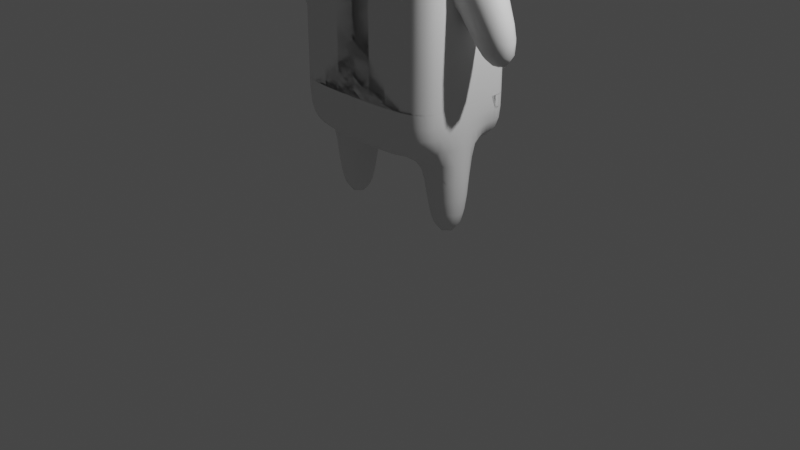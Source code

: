 # Source: Alreth.blend  (saved by Blender 3.6.13; exported with 4.5.12 LTS)
import bpy
from mathutils import Matrix  # noqa: F401  (used for matrix-valued properties, if any)

bpy.ops.wm.read_factory_settings(use_empty=True)
scene = bpy.context.scene
scene.name = 'Scene'

# ---- collections
col_collection = bpy.data.collections.new('Collection'); scene.collection.children.link(col_collection)

# ---- materials (node trees are filled in below, after node groups)
mat_material = bpy.data.materials.new('Material')
mat_material.alpha_threshold = 0.0
mat_material.use_transparent_shadow = False
mat_material.roughness = 0.5
mat_material.line_color = (0.0, 0.0, 0.0, 1.0)
mat_eyes = bpy.data.materials.new('Eyes')
mat_eyes.use_transparent_shadow = False

# ---- node groups
ng_auto_smooth = bpy.data.node_groups.new('Auto Smooth', 'GeometryNodeTree')
_s = ng_auto_smooth.interface.new_socket(name='Geometry', in_out='OUTPUT', socket_type='NodeSocketGeometry')
_s = ng_auto_smooth.interface.new_socket(name='Geometry', in_out='INPUT', socket_type='NodeSocketGeometry')
_s = ng_auto_smooth.interface.new_socket(name='Angle', in_out='INPUT', socket_type='NodeSocketFloat')
_s.subtype = 'ANGLE'
_s.min_value = 0.0
_s.max_value = 3.142
ng_auto_smooth.is_modifier = True
_N = ng_auto_smooth.nodes; _L = ng_auto_smooth.links
n0 = _N.new('NodeGroupOutput'); n0.name = 'Group Output'; n0.location = (480, -100)
n1 = _N.new('NodeGroupInput'); n1.name = 'Group Input'; n1.location = (-420, -300)
n2 = _N.new('NodeGroupInput'); n2.name = 'Group Input.001'; n2.location = (-60, -100)
n3 = _N.new('GeometryNodeSetShadeSmooth'); n3.name = 'Set Shade Smooth'; n3.location = (120, -100)
n3.domain = 'EDGE'
n4 = _N.new('GeometryNodeSetShadeSmooth'); n4.name = 'Set Shade Smooth.001'; n4.location = (300, -100)
n5 = _N.new('GeometryNodeInputMeshEdgeAngle'); n5.name = 'Edge Angle'; n5.location = (-420, -220)
n6 = _N.new('GeometryNodeInputEdgeSmooth'); n6.name = 'Is Edge Smooth'; n6.location = (-60, -160)
n7 = _N.new('GeometryNodeInputShadeSmooth'); n7.name = 'Is Face Smooth'; n7.location = (-240, -340)
n8 = _N.new('FunctionNodeBooleanMath'); n8.name = 'Boolean Math'; n8.location = (-60, -220)
n9 = _N.new('FunctionNodeCompare'); n9.name = 'Compare'; n9.location = (-240, -180)
n9.operation = 'LESS_EQUAL'
_L.new(n5.outputs[0], n9.inputs[0])
_L.new(n4.outputs[0], n0.inputs[0])
_L.new(n1.outputs[1], n9.inputs[1])
_L.new(n9.outputs[0], n8.inputs[0])
_L.new(n7.outputs[0], n8.inputs[1])
_L.new(n2.outputs[0], n3.inputs[0])
_L.new(n6.outputs[0], n3.inputs[1])
_L.new(n3.outputs[0], n4.inputs[0])
_L.new(n8.outputs[0], n3.inputs[2])
n0.is_active_output = True

# ---- material node trees
mat_material.use_nodes = True; mat_material.node_tree.nodes.clear()
_N = mat_material.node_tree.nodes; _L = mat_material.node_tree.links
n0 = _N.new('ShaderNodeOutputMaterial'); n0.name = 'Material Output'; n0.location = (300, 300)
n1 = _N.new('ShaderNodeBsdfPrincipled'); n1.name = 'Principled BSDF'; n1.location = (10, 300)
n1.distribution = 'GGX'
n1.subsurface_method = 'RANDOM_WALK_SKIN'
n1.inputs[3].default_value = 1.45
n1.inputs[27].default_value = (0.0, 0.0, 0.0, 1.0)
n1.inputs[28].default_value = 1.0
_L.new(n1.outputs[0], n0.inputs[0])
n0.is_active_output = True
mat_eyes.use_nodes = True; mat_eyes.node_tree.nodes.clear()
_N = mat_eyes.node_tree.nodes; _L = mat_eyes.node_tree.links
n0 = _N.new('ShaderNodeBsdfPrincipled'); n0.name = 'Principled BSDF'; n0.location = (10, 300)
n0.distribution = 'GGX'
n0.subsurface_method = 'RANDOM_WALK_SKIN'
n0.inputs[0].default_value = (0.0, 0.0, 0.0, 1.0)
n0.inputs[3].default_value = 1.45
n0.inputs[27].default_value = (0.0, 0.0, 0.0, 1.0)
n0.inputs[28].default_value = 1.0
n1 = _N.new('ShaderNodeOutputMaterial'); n1.name = 'Material Output'; n1.location = (300, 300)
_L.new(n0.outputs[0], n1.inputs[0])
n1.is_active_output = True

# ---- world
world_world = bpy.data.worlds.new('World'); scene.world = world_world
world_world.use_nodes = True; world_world.node_tree.nodes.clear()
_N = world_world.node_tree.nodes; _L = world_world.node_tree.links
n0 = _N.new('ShaderNodeOutputWorld'); n0.name = 'World Output'; n0.location = (300, 300)
n1 = _N.new('ShaderNodeBackground'); n1.name = 'Background'; n1.location = (10, 300)
n1.inputs[0].default_value = (0.05088, 0.05088, 0.05088, 1.0)
_L.new(n1.outputs[0], n0.inputs[0])
n0.is_active_output = True
world_world.color = (0.05088, 0.05088, 0.05088)
world_world.use_sun_shadow = False
world_world.sun_shadow_jitter_overblur = 0.0

# ---- cameras
cam_camera = bpy.data.cameras.new('Camera')
cam_camera.clip_end = 100.0
cam_camera.ortho_scale = 7.314

# ---- lights
light_light = bpy.data.lights.new('Light', 'POINT')
light_light.transmission_factor = 0.0
light_light.energy = 1000.0
light_light.shadow_soft_size = 0.1
light_light.shadow_maximum_resolution = 0.006
light_light.use_absolute_resolution = True

# ---- meshes
me_cube = bpy.data.meshes.new('Cube')
me_cube.from_pydata([(1.065, 0.8466, 2.118), (0.8061, 1.055, 1.235), (0.9913, -0.9126, 2.177), (0.8061, -0.9453, 1.235), (-1.065, 0.8466, 2.118), (-0.8061, 1.055, 1.235), (-0.9913, -0.9126, 2.177), (-0.8061, -0.9453, 1.235), (0.5476, 1.055, 0.9302), (-0.5476, 1.055, 0.9302), (0.8348, -0.9126, 2.365), (-0.8348, -0.9126, 2.365), (-0.5476, -0.9453, 0.9302), (0.5476, -0.9453, 0.9302), (-0.8084, 0.8466, 2.425), (0.8084, 0.8466, 2.425), (-0.8061, 0.6794, 1.235), (-0.8061, 0.2794, 1.235), (-0.8061, -0.1206, 1.235), (-0.8061, -0.5206, 1.235), (1.065, 0.4713, 2.118), (1.065, 0.07128, 2.118), (1.065, -0.1282, 2.118), (0.9913, -0.5308, 2.177), (-0.9913, -0.5308, 2.177), (-1.065, -0.1282, 2.118), (-1.065, 0.07128, 2.118), (-1.065, 0.4713, 2.118), (0.8061, -0.5206, 1.235), (0.8061, -0.1206, 1.235), (0.8061, 0.2794, 1.235), (0.8061, 0.6794, 1.235), (-0.5476, 0.6794, 0.9302), (-0.5476, 0.2794, 0.9302), (-0.5476, -0.1206, 0.9302), (-0.5476, -0.5206, 0.9302), (-0.2, 0.6247, 0.6326), (-0.2, 0.2247, 0.6326), (-0.2, -0.1753, 0.6326), (-0.2, -0.5753, 0.6326), (0.2, 0.6247, 0.6326), (0.2, 0.2247, 0.6326), (0.2, -0.1753, 0.6326), (0.2, -0.5753, 0.6326), (0.5476, 0.6794, 0.9302), (0.5476, 0.2794, 0.9302), (0.5476, -0.1206, 0.9302), (0.5476, -0.5206, 0.9302), (0.8084, 0.4713, 2.425), (0.8084, 0.07128, 2.425), (0.8084, -0.1282, 2.425), (0.8348, -0.5308, 2.365), (-0.8084, 0.4713, 2.425), (-0.8084, 0.07128, 2.425), (-0.8084, -0.1282, 2.425), (-0.8348, -0.5308, 2.365), (-0.8587, 0.6247, -2.577), (-0.8587, 0.2247, -2.577), (-0.8587, -0.1753, -2.577), (-0.8587, -0.5753, -2.577), (0.8587, 0.6247, -2.577), (0.8587, 0.2247, -2.577), (0.8587, -0.1753, -2.577), (0.8587, -0.5753, -2.577), (0.8587, -0.5753, -2.042), (0.8587, -0.5753, -1.507), (0.8587, -0.5753, -0.9722), (0.8587, -0.5753, -0.4373), (0.8587, -0.5753, 0.09765), (-0.8587, -0.5753, 0.09765), (-0.8587, -0.5753, -0.4373), (-0.8587, -0.5753, -0.9722), (-0.8587, -0.5753, -1.507), (-0.8587, -0.5753, -2.042), (0.8587, -0.1753, -2.042), (0.8587, -0.1753, -1.507), (0.8587, -0.1753, -0.9722), (0.8587, -0.1753, -0.4373), (0.8587, -0.1753, 0.09765), (0.8587, 0.2247, 0.09765), (0.8587, 0.2247, -0.4373), (0.8587, 0.2247, -0.9722), (0.8587, 0.2247, -1.507), (0.8587, 0.2247, -2.042), (0.8587, 0.6247, -2.042), (0.8587, 0.6247, -1.507), (0.8587, 0.6247, -0.9722), (0.8587, 0.6247, -0.4373), (0.8587, 0.6247, 0.09765), (-0.8587, -0.1753, 0.09765), (-0.9973, -0.1753, -0.476), (-0.72, -0.1753, -0.9334), (-0.8587, -0.1753, -1.507), (-0.8587, -0.1753, -2.042), (-0.8587, 0.6247, 0.09765), (-0.8587, 0.6247, -0.4373), (-0.8587, 0.6247, -0.9722), (-0.8587, 0.6247, -1.507), (-0.8587, 0.6247, -2.042), (-0.8587, 0.2247, -2.042), (-0.8587, 0.2247, -1.507), (-0.72, 0.2247, -0.9334), (-0.9973, 0.2247, -0.476), (-0.8587, 0.2247, 0.09765), (-0.8061, 0.4741, 1.235), (1.065, 0.266, 2.118), (-1.065, 0.266, 2.118), (0.8061, 0.4741, 1.235), (-0.5476, 0.4741, 0.9302), (-0.2, 0.4194, 0.6326), (0.2, 0.4194, 0.6326), (0.5476, 0.4741, 0.9302), (0.8084, 0.266, 2.425), (-0.8084, 0.266, 2.425), (-0.8587, 0.4194, -2.577), (0.8587, 0.4194, -2.577), (-0.8587, 0.4194, 0.09765), (-0.8587, 0.4194, -0.4373), (-0.8587, 0.4194, -0.9722), (-0.8587, 0.4194, -1.507), (-0.8587, 0.4194, -2.042), (0.8587, 0.4194, 0.09765), (0.8587, 0.4194, -0.4373), (0.8587, 0.4194, -0.9722), (0.8587, 0.4194, -1.507), (0.8587, 0.4194, -2.042), (0.0, 1.0, 0.6326), (0.0, -1.0, 2.633), (0.0, -1.0, 0.6326), (0.0, 0.9446, 3.042), (0.0, 0.5737, 3.03), (0.0, -0.2125, 3.289), (0.0, -0.333, 3.289), (0.0, -0.6826, 3.289), (0.0, 0.6247, 0.6326), (0.0, -0.5753, 0.6326), (0.0, 0.6247, -2.577), (0.0, 0.2247, -2.577), (-0.4293, 0.2247, -2.577), (0.0, -0.1753, -2.577), (-0.4293, -0.1753, -2.577), (0.0, -0.5753, -2.577), (0.0, 0.6247, 0.09765), (0.0, 0.6247, -0.4373), (0.0, 0.6247, -0.9722), (0.0, 0.6247, -1.507), (0.0, 0.6247, -2.042), (0.0, -0.5753, 0.09765), (0.0, -0.5753, -0.4373), (0.0, -0.5753, -0.9722), (0.0, -0.5753, -1.507), (0.0, -0.5753, -2.042), (0.0, 0.4194, -2.577), (0.0, 0.1858, 3.112), (-0.8574, 0.2247, -3.463), (-0.8574, -0.1753, -3.463), (-0.4281, 0.2247, -3.463), (-0.4281, -0.1753, -3.463), (-1.588, -0.1753, -1.525), (-1.114, -0.1753, -1.773), (-1.114, 0.2247, -1.773), (-1.588, 0.2247, -1.525), (1.0, 0.8986, 1.897), (0.9354, 0.9506, 1.677), (0.8707, 1.003, 1.456), (-0.8524, -0.9371, 1.471), (-0.8987, -0.9289, 1.706), (-0.945, -0.9208, 1.942), (0.945, -0.9208, 1.942), (0.8987, -0.9289, 1.706), (0.8524, -0.9371, 1.471), (-1.0, 0.8986, 1.897), (-0.9354, 0.9506, 1.677), (-0.8707, 1.003, 1.456), (-0.7432, 0.8986, 2.051), (-0.678, 0.9506, 1.677), (-0.6128, 1.003, 1.304), (0.7432, 0.8986, 2.051), (0.678, 0.9506, 1.677), (0.6128, 1.003, 1.304), (0.763, -0.9208, 2.006), (0.06025, -1.55, 1.712), (0.6194, -0.9371, 1.289), (-0.763, -0.9208, 2.006), (-0.06025, -1.55, 1.712), (-0.6194, -0.9371, 1.289), (1.0, 0.5233, 1.897), (0.9354, 0.5754, 1.677), (0.8707, 0.6274, 1.456), (1.0, 0.1233, 1.897), (0.9354, 0.1754, 1.677), (0.8707, 0.2274, 1.456), (1.0, -0.1263, 1.897), (0.9354, -0.1244, 1.677), (0.8707, -0.1225, 1.456), (0.945, -0.5282, 1.942), (0.8987, -0.5257, 1.706), (0.8524, -0.5231, 1.471), (-0.945, -0.5282, 1.942), (-0.8987, -0.5257, 1.706), (-0.8524, -0.5231, 1.471), (-1.0, -0.1263, 1.897), (-0.9354, -0.1244, 1.677), (-0.8707, -0.1225, 1.456), (-1.0, 0.1233, 1.897), (-0.9354, 0.1754, 1.677), (-0.8707, 0.2274, 1.456), (-1.0, 0.5233, 1.897), (-0.9354, 0.5754, 1.677), (-0.8707, 0.6274, 1.456), (-1.0, 0.318, 1.897), (-0.9354, 0.37, 1.677), (-0.8707, 0.4221, 1.456), (1.0, 0.318, 1.897), (0.9354, 0.37, 1.677), (0.8707, 0.4221, 1.456), (0.0, -1.0, 2.133), (0.0, -1.553, 1.711), (0.0, -1.0, 1.133), (0.0, 0.9585, 2.44), (0.0, 0.9723, 1.837), (0.0, 0.9862, 1.235), (-1.065, 0.8466, 2.118), (-0.8061, 1.055, 1.235), (-0.9913, -0.9126, 2.177), (-0.8061, -0.9453, 1.235), (1.065, 0.8466, 2.118), (0.8061, 1.055, 1.235), (0.9913, -0.9126, 2.177), (0.8061, -0.9453, 1.235), (-0.5476, 1.055, 0.9302), (0.5476, 1.055, 0.9302), (-0.8348, -0.9126, 2.365), (0.8348, -0.9126, 2.365), (0.5476, -0.9453, 0.9302), (-0.5476, -0.9453, 0.9302), (0.8084, 0.8466, 2.425), (-0.8084, 0.8466, 2.425), (0.8061, 0.6794, 1.235), (0.8061, 0.2794, 1.235), (0.8061, -0.1206, 1.235), (0.8061, -0.5206, 1.235), (-1.065, 0.4713, 2.118), (-1.065, 0.07128, 2.118), (-1.065, -0.1282, 2.118), (-0.9913, -0.5308, 2.177), (0.9913, -0.5308, 2.177), (1.065, -0.1282, 2.118), (1.065, 0.07128, 2.118), (1.065, 0.4713, 2.118), (-0.8061, -0.5206, 1.235), (-0.8061, -0.1206, 1.235), (-0.8061, 0.2794, 1.235), (-0.8061, 0.6794, 1.235), (0.5476, 0.6794, 0.9302), (0.5476, 0.2794, 0.9302), (0.5476, -0.1206, 0.9302), (0.5476, -0.5206, 0.9302), (0.2, 0.6247, 0.6326), (0.2, 0.2247, 0.6326), (0.2, -0.1753, 0.6326), (0.2, -0.5753, 0.6326), (-0.2, 0.6247, 0.6326), (-0.2, 0.2247, 0.6326), (-0.2, -0.1753, 0.6326), (-0.2, -0.5753, 0.6326), (-0.5476, 0.6794, 0.9302), (-0.5476, 0.2794, 0.9302), (-0.5476, -0.1206, 0.9302), (-0.5476, -0.5206, 0.9302), (-0.8084, 0.4713, 2.425), (-0.8084, 0.07128, 2.425), (-0.8084, -0.1282, 2.425), (-0.8348, -0.5308, 2.365), (0.8084, 0.4713, 2.425), (0.8084, 0.07128, 2.425), (0.8084, -0.1282, 2.425), (0.8348, -0.5308, 2.365), (0.8587, 0.6247, -2.577), (0.8587, 0.2247, -2.577), (0.8587, -0.1753, -2.577), (0.8587, -0.5753, -2.577), (-0.8587, 0.6247, -2.577), (-0.8587, 0.2247, -2.577), (-0.8587, -0.1753, -2.577), (-0.8587, -0.5753, -2.577), (-0.8587, -0.5753, -2.042), (-0.8587, -0.5753, -1.507), (-0.8587, -0.5753, -0.9722), (-0.8587, -0.5753, -0.4373), (-0.8587, -0.5753, 0.09765), (0.8587, -0.5753, 0.09765), (0.8587, -0.5753, -0.4373), (0.8587, -0.5753, -0.9722), (0.8587, -0.5753, -1.507), (0.8587, -0.5753, -2.042), (-0.8587, -0.1753, -2.042), (-0.8587, -0.1753, -1.507), (-0.8587, -0.1753, -0.9722), (-0.8587, -0.1753, -0.4373), (-0.8587, -0.1753, 0.09765), (-0.8587, 0.2247, 0.09765), (-0.8587, 0.2247, -0.4373), (-0.8587, 0.2247, -0.9722), (-0.8587, 0.2247, -1.507), (-0.8587, 0.2247, -2.042), (-0.8587, 0.6247, -2.042), (-0.8587, 0.6247, -1.507), (-0.8587, 0.6247, -0.9722), (-0.8587, 0.6247, -0.4373), (-0.8587, 0.6247, 0.09765), (0.8587, -0.1753, 0.09765), (0.9973, -0.1753, -0.476), (0.72, -0.1753, -0.9334), (0.8587, -0.1753, -1.507), (0.8587, -0.1753, -2.042), (0.8587, 0.6247, 0.09765), (0.8587, 0.6247, -0.4373), (0.8587, 0.6247, -0.9722), (0.8587, 0.6247, -1.507), (0.8587, 0.6247, -2.042), (0.8587, 0.2247, -2.042), (0.8587, 0.2247, -1.507), (0.72, 0.2247, -0.9334), (0.9973, 0.2247, -0.476), (0.8587, 0.2247, 0.09765), (0.8061, 0.4741, 1.235), (-1.065, 0.266, 2.118), (1.065, 0.266, 2.118), (-0.8061, 0.4741, 1.235), (0.5476, 0.4741, 0.9302), (0.2, 0.4194, 0.6326), (-0.2, 0.4194, 0.6326), (-0.5476, 0.4741, 0.9302), (-0.8084, 0.266, 2.425), (0.8084, 0.266, 2.425), (0.8587, 0.4194, -2.577), (-0.8587, 0.4194, -2.577), (0.8587, 0.4194, 0.09765), (0.8587, 0.4194, -0.4373), (0.8587, 0.4194, -0.9722), (0.8587, 0.4194, -1.507), (0.8587, 0.4194, -2.042), (-0.8587, 0.4194, 0.09765), (-0.8587, 0.4194, -0.4373), (-0.8587, 0.4194, -0.9722), (-0.8587, 0.4194, -1.507), (-0.8587, 0.4194, -2.042), (0.4293, 0.2247, -2.577), (0.4293, -0.1753, -2.577), (0.8574, 0.2247, -3.463), (0.8574, -0.1753, -3.463), (0.4281, 0.2247, -3.463), (0.4281, -0.1753, -3.463), (1.588, -0.1753, -1.525), (1.114, -0.1753, -1.773), (1.114, 0.2247, -1.773), (1.588, 0.2247, -1.525), (-1.0, 0.8986, 1.897), (-0.9354, 0.9506, 1.677), (-0.8707, 1.003, 1.456), (0.8524, -0.9371, 1.471), (0.8987, -0.9289, 1.706), (0.945, -0.9208, 1.942), (-0.945, -0.9208, 1.942), (-0.8987, -0.9289, 1.706), (-0.8524, -0.9371, 1.471), (1.0, 0.8986, 1.897), (0.9354, 0.9506, 1.677), (0.8707, 1.003, 1.456), (0.7432, 0.8986, 2.051), (0.678, 0.9506, 1.677), (0.6128, 1.003, 1.304), (-0.7432, 0.8986, 2.051), (-0.678, 0.9506, 1.677), (-0.6128, 1.003, 1.304), (-0.763, -0.9208, 2.006), (-0.06025, -1.55, 1.712), (-0.6194, -0.9371, 1.289), (0.763, -0.9208, 2.006), (0.06025, -1.55, 1.712), (0.6194, -0.9371, 1.289), (-1.0, 0.5233, 1.897), (-0.9354, 0.5754, 1.677), (-0.8707, 0.6274, 1.456), (-1.0, 0.1233, 1.897), (-0.9354, 0.1754, 1.677), (-0.8707, 0.2274, 1.456), (-1.0, -0.1263, 1.897), (-0.9354, -0.1244, 1.677), (-0.8707, -0.1225, 1.456), (-0.945, -0.5282, 1.942), (-0.8987, -0.5257, 1.706), (-0.8524, -0.5231, 1.471), (0.945, -0.5282, 1.942), (0.8987, -0.5257, 1.706), (0.8524, -0.5231, 1.471), (1.0, -0.1263, 1.897), (0.9354, -0.1244, 1.677), (0.8707, -0.1225, 1.456), (1.0, 0.1233, 1.897), (0.9354, 0.1754, 1.677), (0.8707, 0.2274, 1.456), (1.0, 0.5233, 1.897), (0.9354, 0.5754, 1.677), (0.8707, 0.6274, 1.456), (1.0, 0.318, 1.897), (0.9354, 0.37, 1.677), (0.8707, 0.4221, 1.456), (-1.0, 0.318, 1.897), (-0.9354, 0.37, 1.677), (-0.8707, 0.4221, 1.456)], [], [(55, 24, 6, 11), (183, 11, 6, 167), (207, 27, 4, 171), (47, 28, 3, 13), (195, 23, 2, 168), (177, 15, 0, 162), (171, 4, 14, 174), (19, 35, 12, 7), (168, 2, 10, 180), (23, 51, 10, 2), (0, 15, 48, 20), (105, 112, 49, 21), (21, 49, 50, 22), (22, 50, 51, 23), (110, 111, 45, 41), (41, 45, 46, 42), (42, 46, 47, 43), (125, 83, 61, 115), (74, 64, 63, 62), (126, 134, 36, 32, 9), (108, 109, 37, 33), (33, 37, 38, 34), (34, 38, 39, 35), (5, 9, 32, 16), (104, 108, 33, 17), (17, 33, 34, 18), (18, 34, 35, 19), (162, 0, 20, 186), (213, 105, 21, 189), (189, 21, 22, 192), (192, 22, 23, 195), (8, 1, 31, 44), (111, 107, 30, 45), (45, 30, 29, 46), (46, 29, 28, 47), (167, 6, 24, 198), (198, 24, 25, 201), (201, 25, 26, 204), (210, 106, 27, 207), (14, 4, 27, 52), (113, 106, 26, 53), (53, 26, 25, 54), (54, 25, 24, 55), (64, 151, 141, 63), (114, 152, 137, 138, 57), (137, 61, 62, 139), (73, 93, 58, 59), (120, 98, 56, 114), (83, 74, 62, 61), (140, 139, 141, 59, 58), (93, 99, 57, 58), (38, 37, 103, 89), (89, 103, 102, 90), (101, 91, 159, 160), (91, 101, 100, 92), (92, 100, 99, 93), (98, 146, 136, 56), (36, 134, 142, 94), (94, 142, 143, 95), (95, 143, 144, 96), (96, 144, 145, 97), (41, 42, 78, 79), (79, 78, 77, 80), (80, 77, 76, 81), (81, 76, 75, 82), (82, 75, 74, 83), (109, 36, 94, 116), (116, 94, 95, 117), (117, 95, 96, 118), (118, 96, 97, 119), (119, 97, 98, 120), (39, 38, 89, 69), (69, 89, 90, 70), (70, 90, 91, 71), (71, 91, 92, 72), (72, 92, 93, 73), (97, 145, 146, 98), (43, 135, 147, 68), (68, 147, 148, 67), (67, 148, 149, 66), (66, 149, 150, 65), (42, 43, 68, 78), (78, 68, 67, 77), (77, 67, 66, 76), (76, 66, 65, 75), (75, 65, 64, 74), (110, 41, 79, 121), (121, 79, 80, 122), (122, 80, 81, 123), (123, 81, 82, 124), (124, 82, 83, 125), (85, 124, 125, 84), (86, 123, 124, 85), (87, 122, 123, 86), (88, 121, 122, 87), (40, 110, 121, 88), (100, 119, 120, 99), (101, 118, 119, 100), (102, 117, 118, 101), (103, 116, 117, 102), (37, 109, 116, 103), (99, 120, 114, 57), (65, 150, 151, 64), (52, 27, 106, 113), (204, 26, 106, 210), (44, 31, 107, 111), (186, 20, 105, 213), (16, 32, 108, 104), (32, 36, 109, 108), (84, 125, 115, 60), (40, 44, 111, 110), (20, 48, 112, 105), (130, 153, 112, 48), (52, 113, 153, 130), (56, 136, 152, 114), (136, 60, 115, 152), (150, 72, 73, 151), (149, 71, 72, 150), (148, 70, 71, 149), (147, 69, 70, 148), (135, 39, 69, 147), (145, 85, 84, 146), (144, 86, 85, 145), (143, 87, 86, 144), (142, 88, 87, 143), (134, 40, 88, 142), (146, 84, 60, 136), (139, 62, 63, 141), (58, 57, 154, 155), (138, 137, 139, 140), (152, 115, 61, 137), (151, 73, 59, 141), (8, 44, 40, 134, 126), (132, 133, 51, 50), (54, 55, 133, 132), (131, 132, 50, 49), (53, 54, 132, 131), (112, 153, 131, 49), (113, 53, 131, 153), (129, 130, 48, 15), (14, 52, 130, 129), (133, 127, 10, 51), (55, 11, 127, 133), (13, 182, 218, 128), (180, 216, 217, 181), (216, 183, 184, 217), (43, 47, 13, 128, 135), (9, 176, 221, 126), (174, 219, 220, 175), (219, 177, 178, 220), (154, 156, 157, 155), (140, 58, 155, 157), (138, 140, 157, 156), (57, 138, 156, 154), (158, 161, 160, 159), (91, 90, 158, 159), (102, 101, 160, 161), (90, 102, 161, 158), (220, 178, 179, 221), (221, 179, 8, 126), (129, 15, 177, 219), (176, 175, 220, 221), (39, 135, 128, 12, 35), (174, 14, 129, 219), (217, 184, 185, 218), (218, 185, 12, 128), (127, 11, 183, 216), (182, 181, 217, 218), (31, 188, 215, 107), (188, 187, 214, 215), (187, 186, 213, 214), (17, 206, 212, 104), (206, 205, 211, 212), (205, 204, 210, 211), (104, 212, 209, 16), (212, 211, 208, 209), (211, 210, 207, 208), (18, 203, 206, 17), (203, 202, 205, 206), (202, 201, 204, 205), (19, 200, 203, 18), (200, 199, 202, 203), (199, 198, 201, 202), (7, 165, 200, 19), (165, 166, 199, 200), (166, 167, 198, 199), (29, 194, 197, 28), (194, 193, 196, 197), (193, 192, 195, 196), (30, 191, 194, 29), (191, 190, 193, 194), (190, 189, 192, 193), (107, 215, 191, 30), (215, 214, 190, 191), (214, 213, 189, 190), (1, 164, 188, 31), (164, 163, 187, 188), (163, 162, 186, 187), (180, 10, 127, 216), (3, 170, 182, 13), (170, 169, 181, 182), (169, 168, 180, 181), (5, 173, 176, 9), (173, 172, 175, 176), (172, 171, 174, 175), (8, 179, 164, 1), (179, 178, 163, 164), (178, 177, 162, 163), (28, 197, 170, 3), (197, 196, 169, 170), (196, 195, 168, 169), (16, 209, 173, 5), (209, 208, 172, 173), (208, 207, 171, 172), (12, 185, 165, 7), (185, 184, 166, 165), (184, 183, 167, 166), (277, 233, 228, 246), (379, 363, 228, 233), (403, 367, 226, 249), (269, 235, 225, 250), (391, 364, 224, 245), (373, 358, 222, 237), (367, 370, 236, 226), (241, 229, 234, 257), (364, 376, 232, 224), (245, 224, 232, 273), (222, 242, 270, 237), (327, 243, 271, 334), (243, 244, 272, 271), (244, 245, 273, 272), (332, 263, 267, 333), (263, 264, 268, 267), (264, 265, 269, 268), (347, 337, 283, 305), (296, 284, 285, 286), (126, 231, 254, 258, 134), (330, 255, 259, 331), (255, 256, 260, 259), (256, 257, 261, 260), (227, 238, 254, 231), (326, 239, 255, 330), (239, 240, 256, 255), (240, 241, 257, 256), (358, 382, 242, 222), (409, 385, 243, 327), (385, 388, 244, 243), (388, 391, 245, 244), (230, 266, 253, 223), (333, 267, 252, 329), (267, 268, 251, 252), (268, 269, 250, 251), (363, 394, 246, 228), (394, 397, 247, 246), (397, 400, 248, 247), (406, 403, 249, 328), (236, 274, 249, 226), (335, 275, 248, 328), (275, 276, 247, 248), (276, 277, 246, 247), (286, 285, 141, 151), (336, 279, 348, 137, 152), (137, 139, 284, 283), (295, 281, 280, 315), (342, 336, 278, 320), (305, 283, 284, 296), (349, 280, 281, 141, 139), (315, 280, 279, 321), (260, 311, 325, 259), (311, 312, 324, 325), (323, 356, 355, 313), (313, 314, 322, 323), (314, 315, 321, 322), (320, 278, 136, 146), (258, 316, 142, 134), (316, 317, 143, 142), (317, 318, 144, 143), (318, 319, 145, 144), (263, 301, 300, 264), (301, 302, 299, 300), (302, 303, 298, 299), (303, 304, 297, 298), (304, 305, 296, 297), (331, 338, 316, 258), (338, 339, 317, 316), (339, 340, 318, 317), (340, 341, 319, 318), (341, 342, 320, 319), (261, 291, 311, 260), (291, 292, 312, 311), (292, 293, 313, 312), (293, 294, 314, 313), (294, 295, 315, 314), (319, 320, 146, 145), (265, 290, 147, 135), (290, 289, 148, 147), (289, 288, 149, 148), (288, 287, 150, 149), (264, 300, 290, 265), (300, 299, 289, 290), (299, 298, 288, 289), (298, 297, 287, 288), (297, 296, 286, 287), (332, 343, 301, 263), (343, 344, 302, 301), (344, 345, 303, 302), (345, 346, 304, 303), (346, 347, 305, 304), (307, 306, 347, 346), (308, 307, 346, 345), (309, 308, 345, 344), (310, 309, 344, 343), (262, 310, 343, 332), (322, 321, 342, 341), (323, 322, 341, 340), (324, 323, 340, 339), (325, 324, 339, 338), (259, 325, 338, 331), (321, 279, 336, 342), (287, 286, 151, 150), (274, 335, 328, 249), (400, 406, 328, 248), (266, 333, 329, 253), (382, 409, 327, 242), (238, 326, 330, 254), (254, 330, 331, 258), (306, 282, 337, 347), (262, 332, 333, 266), (242, 327, 334, 270), (130, 270, 334, 153), (274, 130, 153, 335), (278, 336, 152, 136), (136, 152, 337, 282), (150, 151, 295, 294), (149, 150, 294, 293), (148, 149, 293, 292), (147, 148, 292, 291), (135, 147, 291, 261), (145, 146, 306, 307), (144, 145, 307, 308), (143, 144, 308, 309), (142, 143, 309, 310), (134, 142, 310, 262), (146, 136, 282, 306), (139, 141, 285, 284), (280, 351, 350, 279), (348, 349, 139, 137), (152, 137, 283, 337), (151, 141, 281, 295), (230, 126, 134, 262, 266), (132, 272, 273, 133), (276, 132, 133, 277), (131, 271, 272, 132), (275, 131, 132, 276), (334, 271, 131, 153), (335, 153, 131, 275), (129, 237, 270, 130), (236, 129, 130, 274), (133, 273, 232, 127), (277, 133, 127, 233), (235, 128, 218, 378), (376, 377, 217, 216), (216, 217, 380, 379), (265, 135, 128, 235, 269), (231, 126, 221, 372), (370, 371, 220, 219), (219, 220, 374, 373), (350, 351, 353, 352), (349, 353, 351, 280), (348, 352, 353, 349), (279, 350, 352, 348), (354, 355, 356, 357), (313, 355, 354, 312), (324, 357, 356, 323), (312, 354, 357, 324), (220, 221, 375, 374), (221, 126, 230, 375), (129, 219, 373, 237), (372, 221, 220, 371), (261, 257, 234, 128, 135), (370, 219, 129, 236), (217, 218, 381, 380), (218, 128, 234, 381), (127, 216, 379, 233), (378, 218, 217, 377), (253, 329, 411, 384), (384, 411, 410, 383), (383, 410, 409, 382), (239, 326, 408, 402), (402, 408, 407, 401), (401, 407, 406, 400), (326, 238, 405, 408), (408, 405, 404, 407), (407, 404, 403, 406), (240, 239, 402, 399), (399, 402, 401, 398), (398, 401, 400, 397), (241, 240, 399, 396), (396, 399, 398, 395), (395, 398, 397, 394), (229, 241, 396, 361), (361, 396, 395, 362), (362, 395, 394, 363), (251, 250, 393, 390), (390, 393, 392, 389), (389, 392, 391, 388), (252, 251, 390, 387), (387, 390, 389, 386), (386, 389, 388, 385), (329, 252, 387, 411), (411, 387, 386, 410), (410, 386, 385, 409), (223, 253, 384, 360), (360, 384, 383, 359), (359, 383, 382, 358), (376, 216, 127, 232), (225, 235, 378, 366), (366, 378, 377, 365), (365, 377, 376, 364), (227, 231, 372, 369), (369, 372, 371, 368), (368, 371, 370, 367), (230, 223, 360, 375), (375, 360, 359, 374), (374, 359, 358, 373), (250, 225, 366, 393), (393, 366, 365, 392), (392, 365, 364, 391), (238, 227, 369, 405), (405, 369, 368, 404), (404, 368, 367, 403), (234, 229, 361, 381), (381, 361, 362, 380), (380, 362, 363, 379)])
me_cube.polygons.foreach_set('use_smooth', [True] * 434)
_uv = me_cube.uv_layers.new(name='UVMap')
_uv.uv.foreach_set('vector', [0.2372, 0.8632, 0.188, 0.8354, 0.188, 0.8354, 0.2372, 0.8632, 0.2598, 0.8101, 0.2372, 0.8632, 0.188, 0.8354, 0.2025, 0.8005, 0.1852, 0.7939, 0.1649, 0.8266, 0.1649, 0.8266, 0.1852, 0.7939, 0.6724, 0.6507, 0.7537, 0.6959, 0.7537, 0.6959, 0.6724, 0.6507, 0.7975, 0.8005, 0.812, 0.8354, 0.812, 0.8354, 0.7975, 0.8005, 0.7339, 0.8167, 0.7545, 0.872, 0.8351, 0.8266, 0.8148, 0.7939, 0.1852, 0.7939, 0.1649, 0.8266, 0.2455, 0.872, 0.2661, 0.8167, 0.2463, 0.6959, 0.3276, 0.6507, 0.3276, 0.6507, 0.2463, 0.6959, 0.7975, 0.8005, 0.812, 0.8354, 0.7628, 0.8632, 0.7402, 0.8101, 0.812, 0.8354, 0.7628, 0.8632, 0.7628, 0.8632, 0.812, 0.8354, 0.8351, 0.8266, 0.7545, 0.872, 0.7545, 0.872, 0.8351, 0.8266, 0.8351, 0.8266, 0.7545, 0.872, 0.7545, 0.872, 0.8351, 0.8266, 0.8351, 0.8266, 0.7545, 0.872, 0.7545, 0.872, 0.8351, 0.8266, 0.8351, 0.8266, 0.7545, 0.872, 0.7628, 0.8632, 0.812, 0.8354, 0.563, 0.6066, 0.6724, 0.6507, 0.6724, 0.6507, 0.563, 0.6066, 0.563, 0.6066, 0.6724, 0.6507, 0.6724, 0.6507, 0.563, 0.6066, 0.563, 0.6066, 0.6724, 0.6507, 0.6724, 0.6507, 0.563, 0.6066, 0.7703, 0.2105, 0.7703, 0.2105, 0.7703, 0.1313, 0.7703, 0.1313, 0.7703, 0.2105, 0.7703, 0.2105, 0.7703, 0.1313, 0.7703, 0.1313, 0.5, 0.6066, 0.5, 0.6066, 0.437, 0.6066, 0.3276, 0.6507, 0.3276, 0.6507, 0.3276, 0.6507, 0.437, 0.6066, 0.437, 0.6066, 0.3276, 0.6507, 0.3276, 0.6507, 0.437, 0.6066, 0.437, 0.6066, 0.3276, 0.6507, 0.3276, 0.6507, 0.437, 0.6066, 0.437, 0.6066, 0.3276, 0.6507, 0.2463, 0.6959, 0.3276, 0.6507, 0.3276, 0.6507, 0.2463, 0.6959, 0.2463, 0.6959, 0.3276, 0.6507, 0.3276, 0.6507, 0.2463, 0.6959, 0.2463, 0.6959, 0.3276, 0.6507, 0.3276, 0.6507, 0.2463, 0.6959, 0.2463, 0.6959, 0.3276, 0.6507, 0.3276, 0.6507, 0.2463, 0.6959, 0.8148, 0.7939, 0.8351, 0.8266, 0.8351, 0.8266, 0.8148, 0.7939, 0.8148, 0.7939, 0.8351, 0.8266, 0.8351, 0.8266, 0.8148, 0.7939, 0.8148, 0.7939, 0.8351, 0.8266, 0.8351, 0.8266, 0.8148, 0.7939, 0.8148, 0.7939, 0.8351, 0.8266, 0.812, 0.8354, 0.7975, 0.8005, 0.6724, 0.6507, 0.7537, 0.6959, 0.7537, 0.6959, 0.6724, 0.6507, 0.6724, 0.6507, 0.7537, 0.6959, 0.7537, 0.6959, 0.6724, 0.6507, 0.6724, 0.6507, 0.7537, 0.6959, 0.7537, 0.6959, 0.6724, 0.6507, 0.6724, 0.6507, 0.7537, 0.6959, 0.7537, 0.6959, 0.6724, 0.6507, 0.2025, 0.8005, 0.188, 0.8354, 0.188, 0.8354, 0.2025, 0.8005, 0.2025, 0.8005, 0.188, 0.8354, 0.1649, 0.8266, 0.1852, 0.7939, 0.1852, 0.7939, 0.1649, 0.8266, 0.1649, 0.8266, 0.1852, 0.7939, 0.1852, 0.7939, 0.1649, 0.8266, 0.1649, 0.8266, 0.1852, 0.7939, 0.2455, 0.872, 0.1649, 0.8266, 0.1649, 0.8266, 0.2455, 0.872, 0.2455, 0.872, 0.1649, 0.8266, 0.1649, 0.8266, 0.2455, 0.872, 0.2455, 0.872, 0.1649, 0.8266, 0.1649, 0.8266, 0.2455, 0.872, 0.2455, 0.872, 0.1649, 0.8266, 0.188, 0.8354, 0.2372, 0.8632, 0.7703, 0.2105, 0.5, 0.2105, 0.5, 0.1313, 0.7703, 0.1313, 0.2297, 0.1313, 0.5, 0.1313, 0.5, 0.1313, 0.3649, 0.1313, 0.2297, 0.1313, 0.5, 0.1313, 0.7703, 0.1313, 0.7703, 0.1313, 0.5, 0.1313, 0.2297, 0.2105, 0.2297, 0.2105, 0.2297, 0.1313, 0.2297, 0.1313, 0.2297, 0.2105, 0.2297, 0.2105, 0.2297, 0.1313, 0.2297, 0.1313, 0.7703, 0.2105, 0.7703, 0.2105, 0.7703, 0.1313, 0.7703, 0.1313, 0.3649, 0.1313, 0.5, 0.1313, 0.5, 0.1313, 0.2297, 0.1313, 0.2297, 0.1313, 0.2297, 0.2105, 0.2297, 0.2105, 0.2297, 0.1313, 0.2297, 0.1313, 0.437, 0.6066, 0.437, 0.6066, 0.2297, 0.5274, 0.2297, 0.5274, 0.2297, 0.5274, 0.2297, 0.5274, 0.1861, 0.4424, 0.1861, 0.4424, 0.2734, 0.3747, 0.2734, 0.3747, 0.1493, 0.2504, 0.1493, 0.2504, 0.2734, 0.3747, 0.2734, 0.3747, 0.2297, 0.2897, 0.2297, 0.2897, 0.2297, 0.2897, 0.2297, 0.2897, 0.2297, 0.2105, 0.2297, 0.2105, 0.2297, 0.2105, 0.5, 0.2105, 0.5, 0.1313, 0.2297, 0.1313, 0.437, 0.6066, 0.5, 0.6066, 0.5, 0.5274, 0.2297, 0.5274, 0.2297, 0.5274, 0.5, 0.5274, 0.5, 0.4482, 0.2297, 0.4482, 0.2297, 0.4482, 0.5, 0.4482, 0.5, 0.3689, 0.2297, 0.3689, 0.2297, 0.3689, 0.5, 0.3689, 0.5, 0.2897, 0.2297, 0.2897, 0.563, 0.6066, 0.563, 0.6066, 0.7703, 0.5274, 0.7703, 0.5274, 0.7703, 0.5274, 0.7703, 0.5274, 0.7703, 0.4482, 0.7703, 0.4482, 0.7703, 0.4482, 0.7703, 0.4482, 0.7703, 0.3689, 0.7703, 0.3689, 0.7703, 0.3689, 0.7703, 0.3689, 0.7703, 0.2897, 0.7703, 0.2897, 0.7703, 0.2897, 0.7703, 0.2897, 0.7703, 0.2105, 0.7703, 0.2105, 0.437, 0.6066, 0.437, 0.6066, 0.2297, 0.5274, 0.2297, 0.5274, 0.2297, 0.5274, 0.2297, 0.5274, 0.2297, 0.4482, 0.2297, 0.4482, 0.2297, 0.4482, 0.2297, 0.4482, 0.2297, 0.3689, 0.2297, 0.3689, 0.2297, 0.3689, 0.2297, 0.3689, 0.2297, 0.2897, 0.2297, 0.2897, 0.2297, 0.2897, 0.2297, 0.2897, 0.2297, 0.2105, 0.2297, 0.2105, 0.437, 0.6066, 0.437, 0.6066, 0.2297, 0.5274, 0.2297, 0.5274, 0.2297, 0.5274, 0.2297, 0.5274, 0.1861, 0.4424, 0.2297, 0.4482, 0.2297, 0.4482, 0.1861, 0.4424, 0.2734, 0.3747, 0.2297, 0.3689, 0.2297, 0.3689, 0.2734, 0.3747, 0.2297, 0.2897, 0.2297, 0.2897, 0.2297, 0.2897, 0.2297, 0.2897, 0.2297, 0.2105, 0.2297, 0.2105, 0.2297, 0.2897, 0.5, 0.2897, 0.5, 0.2105, 0.2297, 0.2105, 0.563, 0.6066, 0.5, 0.6066, 0.5, 0.5274, 0.7703, 0.5274, 0.7703, 0.5274, 0.5, 0.5274, 0.5, 0.4482, 0.7703, 0.4482, 0.7703, 0.4482, 0.5, 0.4482, 0.5, 0.3689, 0.7703, 0.3689, 0.7703, 0.3689, 0.5, 0.3689, 0.5, 0.2897, 0.7703, 0.2897, 0.563, 0.6066, 0.563, 0.6066, 0.7703, 0.5274, 0.7703, 0.5274, 0.7703, 0.5274, 0.7703, 0.5274, 0.7703, 0.4482, 0.7703, 0.4482, 0.7703, 0.4482, 0.7703, 0.4482, 0.7703, 0.3689, 0.7703, 0.3689, 0.7703, 0.3689, 0.7703, 0.3689, 0.7703, 0.2897, 0.7703, 0.2897, 0.7703, 0.2897, 0.7703, 0.2897, 0.7703, 0.2105, 0.7703, 0.2105, 0.563, 0.6066, 0.563, 0.6066, 0.7703, 0.5274, 0.7703, 0.5274, 0.7703, 0.5274, 0.7703, 0.5274, 0.7703, 0.4482, 0.7703, 0.4482, 0.7703, 0.4482, 0.7703, 0.4482, 0.7703, 0.3689, 0.7703, 0.3689, 0.7703, 0.3689, 0.7703, 0.3689, 0.7703, 0.2897, 0.7703, 0.2897, 0.7703, 0.2897, 0.7703, 0.2897, 0.7703, 0.2105, 0.7703, 0.2105, 0.7703, 0.2897, 0.7703, 0.2897, 0.7703, 0.2105, 0.7703, 0.2105, 0.7703, 0.3689, 0.7703, 0.3689, 0.7703, 0.2897, 0.7703, 0.2897, 0.7703, 0.4482, 0.7703, 0.4482, 0.7703, 0.3689, 0.7703, 0.3689, 0.7703, 0.5274, 0.7703, 0.5274, 0.7703, 0.4482, 0.7703, 0.4482, 0.563, 0.6066, 0.563, 0.6066, 0.7703, 0.5274, 0.7703, 0.5274, 0.2297, 0.2897, 0.2297, 0.2897, 0.2297, 0.2105, 0.2297, 0.2105, 0.2734, 0.3747, 0.2297, 0.3689, 0.2297, 0.2897, 0.2297, 0.2897, 0.1861, 0.4424, 0.2297, 0.4482, 0.2297, 0.3689, 0.2734, 0.3747, 0.2297, 0.5274, 0.2297, 0.5274, 0.2297, 0.4482, 0.1861, 0.4424, 0.437, 0.6066, 0.437, 0.6066, 0.2297, 0.5274, 0.2297, 0.5274, 0.2297, 0.2105, 0.2297, 0.2105, 0.2297, 0.1313, 0.2297, 0.1313, 0.7703, 0.2897, 0.5, 0.2897, 0.5, 0.2105, 0.7703, 0.2105, 0.2455, 0.872, 0.1649, 0.8266, 0.1649, 0.8266, 0.2455, 0.872, 0.1852, 0.7939, 0.1649, 0.8266, 0.1649, 0.8266, 0.1852, 0.7939, 0.6724, 0.6507, 0.7537, 0.6959, 0.7537, 0.6959, 0.6724, 0.6507, 0.8148, 0.7939, 0.8351, 0.8266, 0.8351, 0.8266, 0.8148, 0.7939, 0.2463, 0.6959, 0.3276, 0.6507, 0.3276, 0.6507, 0.2463, 0.6959, 0.3276, 0.6507, 0.437, 0.6066, 0.437, 0.6066, 0.3276, 0.6507, 0.7703, 0.2105, 0.7703, 0.2105, 0.7703, 0.1313, 0.7703, 0.1313, 0.563, 0.6066, 0.6724, 0.6507, 0.6724, 0.6507, 0.563, 0.6066, 0.8351, 0.8266, 0.7545, 0.872, 0.7545, 0.872, 0.8351, 0.8266, 0.5, 0.9617, 0.5, 0.9739, 0.7545, 0.872, 0.7545, 0.872, 0.2455, 0.872, 0.2455, 0.872, 0.5, 0.9739, 0.5, 0.9617, 0.2297, 0.1313, 0.5, 0.1313, 0.5, 0.1313, 0.2297, 0.1313, 0.5, 0.1313, 0.7703, 0.1313, 0.7703, 0.1313, 0.5, 0.1313, 0.5, 0.2897, 0.2297, 0.2897, 0.2297, 0.2105, 0.5, 0.2105, 0.5, 0.3689, 0.2297, 0.3689, 0.2297, 0.2897, 0.5, 0.2897, 0.5, 0.4482, 0.2297, 0.4482, 0.2297, 0.3689, 0.5, 0.3689, 0.5, 0.5274, 0.2297, 0.5274, 0.2297, 0.4482, 0.5, 0.4482, 0.5, 0.6066, 0.437, 0.6066, 0.2297, 0.5274, 0.5, 0.5274, 0.5, 0.2897, 0.7703, 0.2897, 0.7703, 0.2105, 0.5, 0.2105, 0.5, 0.3689, 0.7703, 0.3689, 0.7703, 0.2897, 0.5, 0.2897, 0.5, 0.4482, 0.7703, 0.4482, 0.7703, 0.3689, 0.5, 0.3689, 0.5, 0.5274, 0.7703, 0.5274, 0.7703, 0.4482, 0.5, 0.4482, 0.5, 0.6066, 0.563, 0.6066, 0.7703, 0.5274, 0.5, 0.5274, 0.5, 0.2105, 0.7703, 0.2105, 0.7703, 0.1313, 0.5, 0.1313, 0.5, 0.1313, 0.7703, 0.1313, 0.7703, 0.1313, 0.5, 0.1313, 0.2297, 0.1313, 0.2297, 0.1313, 0.2301, 0.0, 0.2301, 0.0, 0.3649, 0.1313, 0.5, 0.1313, 0.5, 0.1313, 0.3649, 0.1313, 0.5, 0.1313, 0.7703, 0.1313, 0.7703, 0.1313, 0.5, 0.1313, 0.5, 0.2105, 0.2297, 0.2105, 0.2297, 0.1313, 0.5, 0.1313, 0.6724, 0.6507, 0.6724, 0.6507, 0.563, 0.6066, 0.5, 0.6066, 0.5, 0.6066, 0.5, 1.0, 0.5, 1.0, 0.7628, 0.8632, 0.7545, 0.872, 0.2455, 0.872, 0.2372, 0.8632, 0.5, 1.0, 0.5, 1.0, 0.5, 1.0, 0.5, 1.0, 0.7545, 0.872, 0.7545, 0.872, 0.2455, 0.872, 0.2455, 0.872, 0.5, 1.0, 0.5, 1.0, 0.7545, 0.872, 0.5, 0.9739, 0.5, 1.0, 0.7545, 0.872, 0.2455, 0.872, 0.2455, 0.872, 0.5, 1.0, 0.5, 0.9739, 0.5, 0.9634, 0.5, 0.9617, 0.7545, 0.872, 0.7545, 0.872, 0.2455, 0.872, 0.2455, 0.872, 0.5, 0.9617, 0.5, 0.9634, 0.5, 1.0, 0.5, 0.9028, 0.7628, 0.8632, 0.7628, 0.8632, 0.2372, 0.8632, 0.2372, 0.8632, 0.5, 0.9028, 0.5, 1.0, 0.6724, 0.6507, 0.695, 0.7038, 0.5, 0.6807, 0.5, 0.6066, 0.7402, 0.8101, 0.5, 0.8288, 0.5, 0.7663, 0.519, 0.7664, 0.5, 0.8288, 0.2598, 0.8101, 0.481, 0.7664, 0.5, 0.7663, 0.563, 0.6066, 0.6724, 0.6507, 0.6724, 0.6507, 0.5, 0.6066, 0.5, 0.6066, 0.3276, 0.6507, 0.3071, 0.706, 0.5, 0.6958, 0.5, 0.6066, 0.2661, 0.8167, 0.5, 0.8742, 0.5, 0.785, 0.2866, 0.7614, 0.5, 0.8742, 0.7339, 0.8167, 0.7134, 0.7614, 0.5, 0.785, 0.2301, 0.0, 0.3653, 9.174e-05, 0.3653, 9.174e-05, 0.2301, 0.0, 0.3649, 0.1313, 0.2297, 0.1313, 0.2301, 0.0, 0.3653, 9.174e-05, 0.3649, 0.1313, 0.3649, 0.1313, 0.3653, 9.174e-05, 0.3653, 9.174e-05, 0.2297, 0.1313, 0.3649, 0.1313, 0.3653, 9.174e-05, 0.2301, 0.0, 0.0, 0.287, 0.0, 0.287, 0.1493, 0.2504, 0.1493, 0.2504, 0.2734, 0.3747, 0.1861, 0.4424, 0.0, 0.287, 0.1493, 0.2504, 0.1861, 0.4424, 0.2734, 0.3747, 0.1493, 0.2504, 0.0, 0.287, 0.1861, 0.4424, 0.1861, 0.4424, 0.0, 0.287, 0.0, 0.287, 0.5, 0.785, 0.7134, 0.7614, 0.6929, 0.706, 0.5, 0.6958, 0.5, 0.6958, 0.6929, 0.706, 0.6724, 0.6507, 0.5, 0.6066, 0.5, 0.9634, 0.7545, 0.872, 0.7339, 0.8167, 0.5, 0.8742, 0.3071, 0.706, 0.2866, 0.7614, 0.5, 0.785, 0.5, 0.6958, 0.437, 0.6066, 0.5, 0.6066, 0.5, 0.6066, 0.3276, 0.6507, 0.3276, 0.6507, 0.2661, 0.8167, 0.2455, 0.872, 0.5, 0.9634, 0.5, 0.8742, 0.5, 0.7663, 0.481, 0.7664, 0.305, 0.7038, 0.5, 0.6807, 0.5, 0.6807, 0.305, 0.7038, 0.3276, 0.6507, 0.5, 0.6066, 0.5, 0.9028, 0.2372, 0.8632, 0.2598, 0.8101, 0.5, 0.8288, 0.695, 0.7038, 0.519, 0.7664, 0.5, 0.7663, 0.5, 0.6807, 0.7537, 0.6959, 0.7741, 0.7286, 0.7741, 0.7286, 0.7537, 0.6959, 0.7741, 0.7286, 0.7944, 0.7612, 0.7944, 0.7612, 0.7741, 0.7286, 0.7944, 0.7612, 0.8148, 0.7939, 0.8148, 0.7939, 0.7944, 0.7612, 0.2463, 0.6959, 0.2259, 0.7286, 0.2259, 0.7286, 0.2463, 0.6959, 0.2259, 0.7286, 0.2056, 0.7612, 0.2056, 0.7612, 0.2259, 0.7286, 0.2056, 0.7612, 0.1852, 0.7939, 0.1852, 0.7939, 0.2056, 0.7612, 0.2463, 0.6959, 0.2259, 0.7286, 0.2259, 0.7286, 0.2463, 0.6959, 0.2259, 0.7286, 0.2056, 0.7612, 0.2056, 0.7612, 0.2259, 0.7286, 0.2056, 0.7612, 0.1852, 0.7939, 0.1852, 0.7939, 0.2056, 0.7612, 0.2463, 0.6959, 0.2259, 0.7286, 0.2259, 0.7286, 0.2463, 0.6959, 0.2259, 0.7286, 0.2056, 0.7612, 0.2056, 0.7612, 0.2259, 0.7286, 0.2056, 0.7612, 0.1852, 0.7939, 0.1852, 0.7939, 0.2056, 0.7612, 0.2463, 0.6959, 0.2317, 0.7308, 0.2259, 0.7286, 0.2463, 0.6959, 0.2317, 0.7308, 0.2171, 0.7657, 0.2056, 0.7612, 0.2259, 0.7286, 0.2171, 0.7657, 0.2025, 0.8005, 0.1852, 0.7939, 0.2056, 0.7612, 0.2463, 0.6959, 0.2317, 0.7308, 0.2317, 0.7308, 0.2463, 0.6959, 0.2317, 0.7308, 0.2171, 0.7657, 0.2171, 0.7657, 0.2317, 0.7308, 0.2171, 0.7657, 0.2025, 0.8005, 0.2025, 0.8005, 0.2171, 0.7657, 0.7537, 0.6959, 0.7741, 0.7286, 0.7683, 0.7308, 0.7537, 0.6959, 0.7741, 0.7286, 0.7944, 0.7612, 0.7829, 0.7657, 0.7683, 0.7308, 0.7944, 0.7612, 0.8148, 0.7939, 0.7975, 0.8005, 0.7829, 0.7657, 0.7537, 0.6959, 0.7741, 0.7286, 0.7741, 0.7286, 0.7537, 0.6959, 0.7741, 0.7286, 0.7944, 0.7612, 0.7944, 0.7612, 0.7741, 0.7286, 0.7944, 0.7612, 0.8148, 0.7939, 0.8148, 0.7939, 0.7944, 0.7612, 0.7537, 0.6959, 0.7741, 0.7286, 0.7741, 0.7286, 0.7537, 0.6959, 0.7741, 0.7286, 0.7944, 0.7612, 0.7944, 0.7612, 0.7741, 0.7286, 0.7944, 0.7612, 0.8148, 0.7939, 0.8148, 0.7939, 0.7944, 0.7612, 0.7537, 0.6959, 0.7741, 0.7286, 0.7741, 0.7286, 0.7537, 0.6959, 0.7741, 0.7286, 0.7944, 0.7612, 0.7944, 0.7612, 0.7741, 0.7286, 0.7944, 0.7612, 0.8148, 0.7939, 0.8148, 0.7939, 0.7944, 0.7612, 0.7402, 0.8101, 0.7628, 0.8632, 0.5, 0.9028, 0.5, 0.8288, 0.7537, 0.6959, 0.7683, 0.7308, 0.695, 0.7038, 0.6724, 0.6507, 0.7683, 0.7308, 0.7829, 0.7657, 0.519, 0.7664, 0.695, 0.7038, 0.7829, 0.7657, 0.7975, 0.8005, 0.7402, 0.8101, 0.519, 0.7664, 0.2463, 0.6959, 0.2259, 0.7286, 0.3071, 0.706, 0.3276, 0.6507, 0.2259, 0.7286, 0.2056, 0.7612, 0.2866, 0.7614, 0.3071, 0.706, 0.2056, 0.7612, 0.1852, 0.7939, 0.2661, 0.8167, 0.2866, 0.7614, 0.6724, 0.6507, 0.6929, 0.706, 0.7741, 0.7286, 0.7537, 0.6959, 0.6929, 0.706, 0.7134, 0.7614, 0.7944, 0.7612, 0.7741, 0.7286, 0.7134, 0.7614, 0.7339, 0.8167, 0.8148, 0.7939, 0.7944, 0.7612, 0.7537, 0.6959, 0.7683, 0.7308, 0.7683, 0.7308, 0.7537, 0.6959, 0.7683, 0.7308, 0.7829, 0.7657, 0.7829, 0.7657, 0.7683, 0.7308, 0.7829, 0.7657, 0.7975, 0.8005, 0.7975, 0.8005, 0.7829, 0.7657, 0.2463, 0.6959, 0.2259, 0.7286, 0.2259, 0.7286, 0.2463, 0.6959, 0.2259, 0.7286, 0.2056, 0.7612, 0.2056, 0.7612, 0.2259, 0.7286, 0.2056, 0.7612, 0.1852, 0.7939, 0.1852, 0.7939, 0.2056, 0.7612, 0.3276, 0.6507, 0.305, 0.7038, 0.2317, 0.7308, 0.2463, 0.6959, 0.305, 0.7038, 0.481, 0.7664, 0.2171, 0.7657, 0.2317, 0.7308, 0.481, 0.7664, 0.2598, 0.8101, 0.2025, 0.8005, 0.2171, 0.7657, 0.7628, 0.8632, 0.7628, 0.8632, 0.812, 0.8354, 0.812, 0.8354, 0.7402, 0.8101, 0.7975, 0.8005, 0.812, 0.8354, 0.7628, 0.8632, 0.8148, 0.7939, 0.8148, 0.7939, 0.8351, 0.8266, 0.8351, 0.8266, 0.3276, 0.6507, 0.3276, 0.6507, 0.2463, 0.6959, 0.2463, 0.6959, 0.2025, 0.8005, 0.2025, 0.8005, 0.188, 0.8354, 0.188, 0.8354, 0.2661, 0.8167, 0.1852, 0.7939, 0.1649, 0.8266, 0.2455, 0.872, 0.8148, 0.7939, 0.7339, 0.8167, 0.7545, 0.872, 0.8351, 0.8266, 0.7537, 0.6959, 0.7537, 0.6959, 0.6724, 0.6507, 0.6724, 0.6507, 0.2025, 0.8005, 0.2598, 0.8101, 0.2372, 0.8632, 0.188, 0.8354, 0.188, 0.8354, 0.188, 0.8354, 0.2372, 0.8632, 0.2372, 0.8632, 0.1649, 0.8266, 0.1649, 0.8266, 0.2455, 0.872, 0.2455, 0.872, 0.1649, 0.8266, 0.1649, 0.8266, 0.2455, 0.872, 0.2455, 0.872, 0.1649, 0.8266, 0.1649, 0.8266, 0.2455, 0.872, 0.2455, 0.872, 0.1649, 0.8266, 0.188, 0.8354, 0.2372, 0.8632, 0.2455, 0.872, 0.437, 0.6066, 0.437, 0.6066, 0.3276, 0.6507, 0.3276, 0.6507, 0.437, 0.6066, 0.437, 0.6066, 0.3276, 0.6507, 0.3276, 0.6507, 0.437, 0.6066, 0.437, 0.6066, 0.3276, 0.6507, 0.3276, 0.6507, 0.2297, 0.2105, 0.2297, 0.1313, 0.2297, 0.1313, 0.2297, 0.2105, 0.2297, 0.2105, 0.2297, 0.1313, 0.2297, 0.1313, 0.2297, 0.2105, 0.5, 0.6066, 0.6724, 0.6507, 0.6724, 0.6507, 0.563, 0.6066, 0.5, 0.6066, 0.6724, 0.6507, 0.6724, 0.6507, 0.563, 0.6066, 0.563, 0.6066, 0.6724, 0.6507, 0.6724, 0.6507, 0.563, 0.6066, 0.563, 0.6066, 0.6724, 0.6507, 0.6724, 0.6507, 0.563, 0.6066, 0.563, 0.6066, 0.7537, 0.6959, 0.7537, 0.6959, 0.6724, 0.6507, 0.6724, 0.6507, 0.7537, 0.6959, 0.7537, 0.6959, 0.6724, 0.6507, 0.6724, 0.6507, 0.7537, 0.6959, 0.7537, 0.6959, 0.6724, 0.6507, 0.6724, 0.6507, 0.7537, 0.6959, 0.7537, 0.6959, 0.6724, 0.6507, 0.6724, 0.6507, 0.1852, 0.7939, 0.1852, 0.7939, 0.1649, 0.8266, 0.1649, 0.8266, 0.1852, 0.7939, 0.1852, 0.7939, 0.1649, 0.8266, 0.1649, 0.8266, 0.1852, 0.7939, 0.1852, 0.7939, 0.1649, 0.8266, 0.1649, 0.8266, 0.1852, 0.7939, 0.2025, 0.8005, 0.188, 0.8354, 0.1649, 0.8266, 0.3276, 0.6507, 0.3276, 0.6507, 0.2463, 0.6959, 0.2463, 0.6959, 0.3276, 0.6507, 0.3276, 0.6507, 0.2463, 0.6959, 0.2463, 0.6959, 0.3276, 0.6507, 0.3276, 0.6507, 0.2463, 0.6959, 0.2463, 0.6959, 0.3276, 0.6507, 0.3276, 0.6507, 0.2463, 0.6959, 0.2463, 0.6959, 0.7975, 0.8005, 0.7975, 0.8005, 0.812, 0.8354, 0.812, 0.8354, 0.7975, 0.8005, 0.8148, 0.7939, 0.8351, 0.8266, 0.812, 0.8354, 0.8148, 0.7939, 0.8148, 0.7939, 0.8351, 0.8266, 0.8351, 0.8266, 0.8148, 0.7939, 0.8148, 0.7939, 0.8351, 0.8266, 0.8351, 0.8266, 0.7545, 0.872, 0.7545, 0.872, 0.8351, 0.8266, 0.8351, 0.8266, 0.7545, 0.872, 0.7545, 0.872, 0.8351, 0.8266, 0.8351, 0.8266, 0.7545, 0.872, 0.7545, 0.872, 0.8351, 0.8266, 0.8351, 0.8266, 0.7545, 0.872, 0.7628, 0.8632, 0.812, 0.8354, 0.8351, 0.8266, 0.2297, 0.2105, 0.2297, 0.1313, 0.5, 0.1313, 0.5, 0.2105, 0.7703, 0.1313, 0.7703, 0.1313, 0.6351, 0.1313, 0.5, 0.1313, 0.5, 0.1313, 0.5, 0.1313, 0.5, 0.1313, 0.2297, 0.1313, 0.2297, 0.1313, 0.7703, 0.2105, 0.7703, 0.1313, 0.7703, 0.1313, 0.7703, 0.2105, 0.7703, 0.2105, 0.7703, 0.1313, 0.7703, 0.1313, 0.7703, 0.2105, 0.2297, 0.2105, 0.2297, 0.1313, 0.2297, 0.1313, 0.2297, 0.2105, 0.6351, 0.1313, 0.7703, 0.1313, 0.7703, 0.1313, 0.5, 0.1313, 0.5, 0.1313, 0.7703, 0.2105, 0.7703, 0.1313, 0.7703, 0.1313, 0.7703, 0.2105, 0.563, 0.6066, 0.7703, 0.5274, 0.7703, 0.5274, 0.563, 0.6066, 0.7703, 0.5274, 0.8139, 0.4424, 0.8139, 0.4424, 0.7703, 0.5274, 0.7266, 0.3747, 0.8507, 0.2504, 0.8507, 0.2504, 0.7266, 0.3747, 0.7266, 0.3747, 0.7703, 0.2897, 0.7703, 0.2897, 0.7266, 0.3747, 0.7703, 0.2897, 0.7703, 0.2105, 0.7703, 0.2105, 0.7703, 0.2897, 0.7703, 0.2105, 0.7703, 0.1313, 0.5, 0.1313, 0.5, 0.2105, 0.563, 0.6066, 0.7703, 0.5274, 0.5, 0.5274, 0.5, 0.6066, 0.7703, 0.5274, 0.7703, 0.4482, 0.5, 0.4482, 0.5, 0.5274, 0.7703, 0.4482, 0.7703, 0.3689, 0.5, 0.3689, 0.5, 0.4482, 0.7703, 0.3689, 0.7703, 0.2897, 0.5, 0.2897, 0.5, 0.3689, 0.437, 0.6066, 0.2297, 0.5274, 0.2297, 0.5274, 0.437, 0.6066, 0.2297, 0.5274, 0.2297, 0.4482, 0.2297, 0.4482, 0.2297, 0.5274, 0.2297, 0.4482, 0.2297, 0.3689, 0.2297, 0.3689, 0.2297, 0.4482, 0.2297, 0.3689, 0.2297, 0.2897, 0.2297, 0.2897, 0.2297, 0.3689, 0.2297, 0.2897, 0.2297, 0.2105, 0.2297, 0.2105, 0.2297, 0.2897, 0.563, 0.6066, 0.7703, 0.5274, 0.7703, 0.5274, 0.563, 0.6066, 0.7703, 0.5274, 0.7703, 0.4482, 0.7703, 0.4482, 0.7703, 0.5274, 0.7703, 0.4482, 0.7703, 0.3689, 0.7703, 0.3689, 0.7703, 0.4482, 0.7703, 0.3689, 0.7703, 0.2897, 0.7703, 0.2897, 0.7703, 0.3689, 0.7703, 0.2897, 0.7703, 0.2105, 0.7703, 0.2105, 0.7703, 0.2897, 0.563, 0.6066, 0.7703, 0.5274, 0.7703, 0.5274, 0.563, 0.6066, 0.7703, 0.5274, 0.7703, 0.4482, 0.8139, 0.4424, 0.7703, 0.5274, 0.7703, 0.4482, 0.7703, 0.3689, 0.7266, 0.3747, 0.8139, 0.4424, 0.7703, 0.3689, 0.7703, 0.2897, 0.7703, 0.2897, 0.7266, 0.3747, 0.7703, 0.2897, 0.7703, 0.2105, 0.7703, 0.2105, 0.7703, 0.2897, 0.7703, 0.2897, 0.7703, 0.2105, 0.5, 0.2105, 0.5, 0.2897, 0.437, 0.6066, 0.2297, 0.5274, 0.5, 0.5274, 0.5, 0.6066, 0.2297, 0.5274, 0.2297, 0.4482, 0.5, 0.4482, 0.5, 0.5274, 0.2297, 0.4482, 0.2297, 0.3689, 0.5, 0.3689, 0.5, 0.4482, 0.2297, 0.3689, 0.2297, 0.2897, 0.5, 0.2897, 0.5, 0.3689, 0.437, 0.6066, 0.2297, 0.5274, 0.2297, 0.5274, 0.437, 0.6066, 0.2297, 0.5274, 0.2297, 0.4482, 0.2297, 0.4482, 0.2297, 0.5274, 0.2297, 0.4482, 0.2297, 0.3689, 0.2297, 0.3689, 0.2297, 0.4482, 0.2297, 0.3689, 0.2297, 0.2897, 0.2297, 0.2897, 0.2297, 0.3689, 0.2297, 0.2897, 0.2297, 0.2105, 0.2297, 0.2105, 0.2297, 0.2897, 0.437, 0.6066, 0.2297, 0.5274, 0.2297, 0.5274, 0.437, 0.6066, 0.2297, 0.5274, 0.2297, 0.4482, 0.2297, 0.4482, 0.2297, 0.5274, 0.2297, 0.4482, 0.2297, 0.3689, 0.2297, 0.3689, 0.2297, 0.4482, 0.2297, 0.3689, 0.2297, 0.2897, 0.2297, 0.2897, 0.2297, 0.3689, 0.2297, 0.2897, 0.2297, 0.2105, 0.2297, 0.2105, 0.2297, 0.2897, 0.2297, 0.2897, 0.2297, 0.2105, 0.2297, 0.2105, 0.2297, 0.2897, 0.2297, 0.3689, 0.2297, 0.2897, 0.2297, 0.2897, 0.2297, 0.3689, 0.2297, 0.4482, 0.2297, 0.3689, 0.2297, 0.3689, 0.2297, 0.4482, 0.2297, 0.5274, 0.2297, 0.4482, 0.2297, 0.4482, 0.2297, 0.5274, 0.437, 0.6066, 0.2297, 0.5274, 0.2297, 0.5274, 0.437, 0.6066, 0.7703, 0.2897, 0.7703, 0.2105, 0.7703, 0.2105, 0.7703, 0.2897, 0.7266, 0.3747, 0.7703, 0.2897, 0.7703, 0.2897, 0.7703, 0.3689, 0.8139, 0.4424, 0.7266, 0.3747, 0.7703, 0.3689, 0.7703, 0.4482, 0.7703, 0.5274, 0.8139, 0.4424, 0.7703, 0.4482, 0.7703, 0.5274, 0.563, 0.6066, 0.7703, 0.5274, 0.7703, 0.5274, 0.563, 0.6066, 0.7703, 0.2105, 0.7703, 0.1313, 0.7703, 0.1313, 0.7703, 0.2105, 0.2297, 0.2897, 0.2297, 0.2105, 0.5, 0.2105, 0.5, 0.2897, 0.7545, 0.872, 0.7545, 0.872, 0.8351, 0.8266, 0.8351, 0.8266, 0.8148, 0.7939, 0.8148, 0.7939, 0.8351, 0.8266, 0.8351, 0.8266, 0.3276, 0.6507, 0.3276, 0.6507, 0.2463, 0.6959, 0.2463, 0.6959, 0.1852, 0.7939, 0.1852, 0.7939, 0.1649, 0.8266, 0.1649, 0.8266, 0.7537, 0.6959, 0.7537, 0.6959, 0.6724, 0.6507, 0.6724, 0.6507, 0.6724, 0.6507, 0.6724, 0.6507, 0.563, 0.6066, 0.563, 0.6066, 0.2297, 0.2105, 0.2297, 0.1313, 0.2297, 0.1313, 0.2297, 0.2105, 0.437, 0.6066, 0.437, 0.6066, 0.3276, 0.6507, 0.3276, 0.6507, 0.1649, 0.8266, 0.1649, 0.8266, 0.2455, 0.872, 0.2455, 0.872, 0.5, 0.9617, 0.2455, 0.872, 0.2455, 0.872, 0.5, 0.9739, 0.7545, 0.872, 0.5, 0.9617, 0.5, 0.9739, 0.7545, 0.872, 0.7703, 0.1313, 0.7703, 0.1313, 0.5, 0.1313, 0.5, 0.1313, 0.5, 0.1313, 0.5, 0.1313, 0.2297, 0.1313, 0.2297, 0.1313, 0.5, 0.2897, 0.5, 0.2105, 0.7703, 0.2105, 0.7703, 0.2897, 0.5, 0.3689, 0.5, 0.2897, 0.7703, 0.2897, 0.7703, 0.3689, 0.5, 0.4482, 0.5, 0.3689, 0.7703, 0.3689, 0.7703, 0.4482, 0.5, 0.5274, 0.5, 0.4482, 0.7703, 0.4482, 0.7703, 0.5274, 0.5, 0.6066, 0.5, 0.5274, 0.7703, 0.5274, 0.563, 0.6066, 0.5, 0.2897, 0.5, 0.2105, 0.2297, 0.2105, 0.2297, 0.2897, 0.5, 0.3689, 0.5, 0.2897, 0.2297, 0.2897, 0.2297, 0.3689, 0.5, 0.4482, 0.5, 0.3689, 0.2297, 0.3689, 0.2297, 0.4482, 0.5, 0.5274, 0.5, 0.4482, 0.2297, 0.4482, 0.2297, 0.5274, 0.5, 0.6066, 0.5, 0.5274, 0.2297, 0.5274, 0.437, 0.6066, 0.5, 0.2105, 0.5, 0.1313, 0.2297, 0.1313, 0.2297, 0.2105, 0.5, 0.1313, 0.5, 0.1313, 0.2297, 0.1313, 0.2297, 0.1313, 0.7703, 0.1313, 0.7699, 0.0, 0.7699, 0.0, 0.7703, 0.1313, 0.6351, 0.1313, 0.6351, 0.1313, 0.5, 0.1313, 0.5, 0.1313, 0.5, 0.1313, 0.5, 0.1313, 0.2297, 0.1313, 0.2297, 0.1313, 0.5, 0.2105, 0.5, 0.1313, 0.7703, 0.1313, 0.7703, 0.2105, 0.3276, 0.6507, 0.5, 0.6066, 0.5, 0.6066, 0.437, 0.6066, 0.3276, 0.6507, 0.5, 1.0, 0.2455, 0.872, 0.2372, 0.8632, 0.5, 1.0, 0.7545, 0.872, 0.5, 1.0, 0.5, 1.0, 0.7628, 0.8632, 0.5, 1.0, 0.2455, 0.872, 0.2455, 0.872, 0.5, 1.0, 0.7545, 0.872, 0.5, 1.0, 0.5, 1.0, 0.7545, 0.872, 0.2455, 0.872, 0.2455, 0.872, 0.5, 1.0, 0.5, 0.9739, 0.7545, 0.872, 0.5, 0.9739, 0.5, 1.0, 0.7545, 0.872, 0.5, 0.9634, 0.2455, 0.872, 0.2455, 0.872, 0.5, 0.9617, 0.7545, 0.872, 0.5, 0.9634, 0.5, 0.9617, 0.7545, 0.872, 0.5, 1.0, 0.2372, 0.8632, 0.2372, 0.8632, 0.5, 0.9028, 0.7628, 0.8632, 0.5, 1.0, 0.5, 0.9028, 0.7628, 0.8632, 0.3276, 0.6507, 0.5, 0.6066, 0.5, 0.6807, 0.305, 0.7038, 0.2598, 0.8101, 0.481, 0.7664, 0.5, 0.7663, 0.5, 0.8288, 0.5, 0.8288, 0.5, 0.7663, 0.519, 0.7664, 0.7402, 0.8101, 0.437, 0.6066, 0.5, 0.6066, 0.5, 0.6066, 0.3276, 0.6507, 0.3276, 0.6507, 0.6724, 0.6507, 0.5, 0.6066, 0.5, 0.6958, 0.6929, 0.706, 0.7339, 0.8167, 0.7134, 0.7614, 0.5, 0.785, 0.5, 0.8742, 0.5, 0.8742, 0.5, 0.785, 0.2866, 0.7614, 0.2661, 0.8167, 0.7699, 0.0, 0.7699, 0.0, 0.6347, 9.174e-05, 0.6347, 9.174e-05, 0.6351, 0.1313, 0.6347, 9.174e-05, 0.7699, 0.0, 0.7703, 0.1313, 0.6351, 0.1313, 0.6347, 9.174e-05, 0.6347, 9.174e-05, 0.6351, 0.1313, 0.7703, 0.1313, 0.7699, 0.0, 0.6347, 9.174e-05, 0.6351, 0.1313, 1.0, 0.287, 0.8507, 0.2504, 0.8507, 0.2504, 1.0, 0.287, 0.7266, 0.3747, 0.8507, 0.2504, 1.0, 0.287, 0.8139, 0.4424, 0.8139, 0.4424, 1.0, 0.287, 0.8507, 0.2504, 0.7266, 0.3747, 0.8139, 0.4424, 1.0, 0.287, 1.0, 0.287, 0.8139, 0.4424, 0.5, 0.785, 0.5, 0.6958, 0.3071, 0.706, 0.2866, 0.7614, 0.5, 0.6958, 0.5, 0.6066, 0.3276, 0.6507, 0.3071, 0.706, 0.5, 0.9634, 0.5, 0.8742, 0.2661, 0.8167, 0.2455, 0.872, 0.6929, 0.706, 0.5, 0.6958, 0.5, 0.785, 0.7134, 0.7614, 0.563, 0.6066, 0.6724, 0.6507, 0.6724, 0.6507, 0.5, 0.6066, 0.5, 0.6066, 0.7339, 0.8167, 0.5, 0.8742, 0.5, 0.9634, 0.7545, 0.872, 0.5, 0.7663, 0.5, 0.6807, 0.695, 0.7038, 0.519, 0.7664, 0.5, 0.6807, 0.5, 0.6066, 0.6724, 0.6507, 0.695, 0.7038, 0.5, 0.9028, 0.5, 0.8288, 0.7402, 0.8101, 0.7628, 0.8632, 0.305, 0.7038, 0.5, 0.6807, 0.5, 0.7663, 0.481, 0.7664, 0.2463, 0.6959, 0.2463, 0.6959, 0.2259, 0.7286, 0.2259, 0.7286, 0.2259, 0.7286, 0.2259, 0.7286, 0.2056, 0.7612, 0.2056, 0.7612, 0.2056, 0.7612, 0.2056, 0.7612, 0.1852, 0.7939, 0.1852, 0.7939, 0.7537, 0.6959, 0.7537, 0.6959, 0.7741, 0.7286, 0.7741, 0.7286, 0.7741, 0.7286, 0.7741, 0.7286, 0.7944, 0.7612, 0.7944, 0.7612, 0.7944, 0.7612, 0.7944, 0.7612, 0.8148, 0.7939, 0.8148, 0.7939, 0.7537, 0.6959, 0.7537, 0.6959, 0.7741, 0.7286, 0.7741, 0.7286, 0.7741, 0.7286, 0.7741, 0.7286, 0.7944, 0.7612, 0.7944, 0.7612, 0.7944, 0.7612, 0.7944, 0.7612, 0.8148, 0.7939, 0.8148, 0.7939, 0.7537, 0.6959, 0.7537, 0.6959, 0.7741, 0.7286, 0.7741, 0.7286, 0.7741, 0.7286, 0.7741, 0.7286, 0.7944, 0.7612, 0.7944, 0.7612, 0.7944, 0.7612, 0.7944, 0.7612, 0.8148, 0.7939, 0.8148, 0.7939, 0.7537, 0.6959, 0.7537, 0.6959, 0.7741, 0.7286, 0.7683, 0.7308, 0.7683, 0.7308, 0.7741, 0.7286, 0.7944, 0.7612, 0.7829, 0.7657, 0.7829, 0.7657, 0.7944, 0.7612, 0.8148, 0.7939, 0.7975, 0.8005, 0.7537, 0.6959, 0.7537, 0.6959, 0.7683, 0.7308, 0.7683, 0.7308, 0.7683, 0.7308, 0.7683, 0.7308, 0.7829, 0.7657, 0.7829, 0.7657, 0.7829, 0.7657, 0.7829, 0.7657, 0.7975, 0.8005, 0.7975, 0.8005, 0.2463, 0.6959, 0.2463, 0.6959, 0.2317, 0.7308, 0.2259, 0.7286, 0.2259, 0.7286, 0.2317, 0.7308, 0.2171, 0.7657, 0.2056, 0.7612, 0.2056, 0.7612, 0.2171, 0.7657, 0.2025, 0.8005, 0.1852, 0.7939, 0.2463, 0.6959, 0.2463, 0.6959, 0.2259, 0.7286, 0.2259, 0.7286, 0.2259, 0.7286, 0.2259, 0.7286, 0.2056, 0.7612, 0.2056, 0.7612, 0.2056, 0.7612, 0.2056, 0.7612, 0.1852, 0.7939, 0.1852, 0.7939, 0.2463, 0.6959, 0.2463, 0.6959, 0.2259, 0.7286, 0.2259, 0.7286, 0.2259, 0.7286, 0.2259, 0.7286, 0.2056, 0.7612, 0.2056, 0.7612, 0.2056, 0.7612, 0.2056, 0.7612, 0.1852, 0.7939, 0.1852, 0.7939, 0.2463, 0.6959, 0.2463, 0.6959, 0.2259, 0.7286, 0.2259, 0.7286, 0.2259, 0.7286, 0.2259, 0.7286, 0.2056, 0.7612, 0.2056, 0.7612, 0.2056, 0.7612, 0.2056, 0.7612, 0.1852, 0.7939, 0.1852, 0.7939, 0.2598, 0.8101, 0.5, 0.8288, 0.5, 0.9028, 0.2372, 0.8632, 0.2463, 0.6959, 0.3276, 0.6507, 0.305, 0.7038, 0.2317, 0.7308, 0.2317, 0.7308, 0.305, 0.7038, 0.481, 0.7664, 0.2171, 0.7657, 0.2171, 0.7657, 0.481, 0.7664, 0.2598, 0.8101, 0.2025, 0.8005, 0.7537, 0.6959, 0.6724, 0.6507, 0.6929, 0.706, 0.7741, 0.7286, 0.7741, 0.7286, 0.6929, 0.706, 0.7134, 0.7614, 0.7944, 0.7612, 0.7944, 0.7612, 0.7134, 0.7614, 0.7339, 0.8167, 0.8148, 0.7939, 0.3276, 0.6507, 0.2463, 0.6959, 0.2259, 0.7286, 0.3071, 0.706, 0.3071, 0.706, 0.2259, 0.7286, 0.2056, 0.7612, 0.2866, 0.7614, 0.2866, 0.7614, 0.2056, 0.7612, 0.1852, 0.7939, 0.2661, 0.8167, 0.2463, 0.6959, 0.2463, 0.6959, 0.2317, 0.7308, 0.2317, 0.7308, 0.2317, 0.7308, 0.2317, 0.7308, 0.2171, 0.7657, 0.2171, 0.7657, 0.2171, 0.7657, 0.2171, 0.7657, 0.2025, 0.8005, 0.2025, 0.8005, 0.7537, 0.6959, 0.7537, 0.6959, 0.7741, 0.7286, 0.7741, 0.7286, 0.7741, 0.7286, 0.7741, 0.7286, 0.7944, 0.7612, 0.7944, 0.7612, 0.7944, 0.7612, 0.7944, 0.7612, 0.8148, 0.7939, 0.8148, 0.7939, 0.6724, 0.6507, 0.7537, 0.6959, 0.7683, 0.7308, 0.695, 0.7038, 0.695, 0.7038, 0.7683, 0.7308, 0.7829, 0.7657, 0.519, 0.7664, 0.519, 0.7664, 0.7829, 0.7657, 0.7975, 0.8005, 0.7402, 0.8101])
me_cube.materials.append(mat_material)
me_cube.use_mirror_x = True
me_cube.use_mirror_vertex_groups = False
me_cube.update()
me_plane = bpy.data.meshes.new('Plane')
me_plane.from_pydata([(-1.33, 12.85, 0.0), (0.6698, 12.85, 0.0), (-1.33, 14.85, 0.0), (0.6698, 14.85, 0.0), (-0.9969, 12.85, 0.0), (-0.6635, 12.85, 0.0), (-0.3302, 12.85, 0.0), (0.00314, 12.85, 0.0), (0.3365, 12.85, 0.0), (0.3365, 14.85, 0.0), (0.00314, 14.85, 0.0), (-0.3302, 14.85, 0.0), (-0.6635, 14.85, 0.0), (-0.9969, 14.85, 0.0), (-1.33, 14.85, 0.3962), (-1.33, 12.85, 0.3962), (0.3365, 12.85, 0.3962), (0.6698, 12.85, 0.3962), (0.6698, 14.85, 0.3962), (-0.9969, 14.85, 0.3962), (-0.9969, 12.85, 0.3962), (-0.6635, 12.85, 0.3962), (-0.3302, 12.85, 0.3962), (0.00314, 12.85, 0.3962), (0.3365, 14.85, 0.3962), (0.00314, 14.85, 0.3962), (-0.3302, 14.85, 0.3962), (-0.6635, 14.85, 0.3962), (2.219, 12.85, 0.0), (4.219, 12.85, 0.0), (2.219, 14.85, 0.0), (4.219, 14.85, 0.0), (2.553, 12.85, 0.0), (2.886, 12.85, 0.0), (3.219, 12.85, 0.0), (3.553, 12.85, 0.0), (3.886, 12.85, 0.0), (3.886, 14.85, 0.0), (3.553, 14.85, 0.0), (3.219, 14.85, 0.0), (2.886, 14.85, 0.0), (2.553, 14.85, 0.0), (2.219, 14.85, 0.3962), (2.219, 12.85, 0.3962), (3.886, 12.85, 0.3962), (4.219, 12.85, 0.3962), (4.219, 14.85, 0.3962), (2.553, 14.85, 0.3962), (2.553, 12.85, 0.3962), (2.886, 12.85, 0.3962), (3.219, 12.85, 0.3962), (3.553, 12.85, 0.3962), (3.886, 14.85, 0.3962), (3.553, 14.85, 0.3962), (3.219, 14.85, 0.3962), (2.886, 14.85, 0.3962)], [], [(8, 9, 3, 1), (0, 2, 13, 4), (4, 13, 12, 5), (5, 12, 11, 6), (6, 11, 10, 7), (7, 10, 9, 8), (16, 17, 18, 24), (15, 20, 19, 14), (20, 21, 27, 19), (21, 22, 26, 27), (22, 23, 25, 26), (23, 16, 24, 25), (12, 13, 19, 27), (5, 6, 22, 21), (6, 7, 23, 22), (2, 0, 15, 14), (7, 8, 16, 23), (8, 1, 17, 16), (3, 9, 24, 18), (1, 3, 18, 17), (9, 10, 25, 24), (13, 2, 14, 19), (10, 11, 26, 25), (0, 4, 20, 15), (11, 12, 27, 26), (4, 5, 21, 20), (36, 37, 31, 29), (28, 30, 41, 32), (32, 41, 40, 33), (33, 40, 39, 34), (34, 39, 38, 35), (35, 38, 37, 36), (44, 45, 46, 52), (43, 48, 47, 42), (48, 49, 55, 47), (49, 50, 54, 55), (50, 51, 53, 54), (51, 44, 52, 53), (40, 41, 47, 55), (33, 34, 50, 49), (34, 35, 51, 50), (30, 28, 43, 42), (35, 36, 44, 51), (36, 29, 45, 44), (31, 37, 52, 46), (29, 31, 46, 45), (37, 38, 53, 52), (41, 30, 42, 47), (38, 39, 54, 53), (28, 32, 48, 43), (39, 40, 55, 54), (32, 33, 49, 48)])
me_plane.polygons.foreach_set('use_smooth', [True] * 52)
_uv = me_plane.uv_layers.new(name='UVMap')
_uv.uv.foreach_set('vector', [0.4025, 0.8264, 0.4025, 0.8264, 0.4325, 0.8264, 0.4325, 0.8264, 0.2523, 0.8264, 0.2523, 0.8264, 0.2824, 0.8264, 0.2824, 0.8264, 0.2824, 0.8264, 0.2824, 0.8264, 0.3124, 0.8264, 0.3124, 0.8264, 0.3124, 0.8264, 0.3124, 0.8264, 0.3424, 0.8264, 0.3424, 0.8264, 0.3424, 0.8264, 0.3424, 0.8264, 0.3724, 0.8264, 0.3724, 0.8264, 0.3724, 0.8264, 0.3724, 0.8264, 0.4025, 0.8264, 0.4025, 0.8264, 0.4025, 0.8432, 0.4325, 0.8432, 0.4325, 0.8432, 0.4025, 0.8432, 0.2523, 0.8432, 0.2824, 0.8432, 0.2824, 0.8432, 0.2523, 0.8432, 0.2824, 0.8432, 0.3124, 0.8432, 0.3124, 0.8432, 0.2824, 0.8432, 0.3124, 0.8432, 0.3424, 0.8432, 0.3424, 0.8432, 0.3124, 0.8432, 0.3424, 0.8432, 0.3724, 0.8432, 0.3724, 0.8432, 0.3424, 0.8432, 0.3724, 0.8432, 0.4025, 0.8432, 0.4025, 0.8432, 0.3724, 0.8432, 0.3124, 0.8264, 0.2824, 0.8264, 0.2824, 0.8432, 0.3124, 0.8432, 0.3124, 0.8264, 0.3424, 0.8264, 0.3424, 0.8432, 0.3124, 0.8432, 0.3424, 0.8264, 0.3724, 0.8264, 0.3724, 0.8432, 0.3424, 0.8432, 0.2523, 0.8264, 0.2523, 0.8264, 0.2523, 0.8432, 0.2523, 0.8432, 0.3724, 0.8264, 0.4025, 0.8264, 0.4025, 0.8432, 0.3724, 0.8432, 0.4025, 0.8264, 0.4325, 0.8264, 0.4325, 0.8432, 0.4025, 0.8432, 0.4325, 0.8264, 0.4025, 0.8264, 0.4025, 0.8432, 0.4325, 0.8432, 0.4325, 0.8264, 0.4325, 0.8264, 0.4325, 0.8432, 0.4325, 0.8432, 0.4025, 0.8264, 0.3724, 0.8264, 0.3724, 0.8432, 0.4025, 0.8432, 0.2824, 0.8264, 0.2523, 0.8264, 0.2523, 0.8432, 0.2824, 0.8432, 0.3724, 0.8264, 0.3424, 0.8264, 0.3424, 0.8432, 0.3724, 0.8432, 0.2523, 0.8264, 0.2824, 0.8264, 0.2824, 0.8432, 0.2523, 0.8432, 0.3424, 0.8264, 0.3124, 0.8264, 0.3124, 0.8432, 0.3424, 0.8432, 0.2824, 0.8264, 0.3124, 0.8264, 0.3124, 0.8432, 0.2824, 0.8432, 0.7221, 0.8264, 0.7221, 0.8264, 0.7522, 0.8264, 0.7522, 0.8264, 0.572, 0.8264, 0.572, 0.8264, 0.6021, 0.8264, 0.6021, 0.8264, 0.6021, 0.8264, 0.6021, 0.8264, 0.6321, 0.8264, 0.6321, 0.8264, 0.6321, 0.8264, 0.6321, 0.8264, 0.6621, 0.8264, 0.6621, 0.8264, 0.6621, 0.8264, 0.6621, 0.8264, 0.6921, 0.8264, 0.6921, 0.8264, 0.6921, 0.8264, 0.6921, 0.8264, 0.7221, 0.8264, 0.7221, 0.8264, 0.7221, 0.8432, 0.7522, 0.8432, 0.7522, 0.8432, 0.7221, 0.8432, 0.572, 0.8432, 0.6021, 0.8432, 0.6021, 0.8432, 0.572, 0.8432, 0.6021, 0.8432, 0.6321, 0.8432, 0.6321, 0.8432, 0.6021, 0.8432, 0.6321, 0.8432, 0.6621, 0.8432, 0.6621, 0.8432, 0.6321, 0.8432, 0.6621, 0.8432, 0.6921, 0.8432, 0.6921, 0.8432, 0.6621, 0.8432, 0.6921, 0.8432, 0.7221, 0.8432, 0.7221, 0.8432, 0.6921, 0.8432, 0.6321, 0.8264, 0.6021, 0.8264, 0.6021, 0.8432, 0.6321, 0.8432, 0.6321, 0.8264, 0.6621, 0.8264, 0.6621, 0.8432, 0.6321, 0.8432, 0.6621, 0.8264, 0.6921, 0.8264, 0.6921, 0.8432, 0.6621, 0.8432, 0.572, 0.8264, 0.572, 0.8264, 0.572, 0.8432, 0.572, 0.8432, 0.6921, 0.8264, 0.7221, 0.8264, 0.7221, 0.8432, 0.6921, 0.8432, 0.7221, 0.8264, 0.7522, 0.8264, 0.7522, 0.8432, 0.7221, 0.8432, 0.7522, 0.8264, 0.7221, 0.8264, 0.7221, 0.8432, 0.7522, 0.8432, 0.7522, 0.8264, 0.7522, 0.8264, 0.7522, 0.8432, 0.7522, 0.8432, 0.7221, 0.8264, 0.6921, 0.8264, 0.6921, 0.8432, 0.7221, 0.8432, 0.6021, 0.8264, 0.572, 0.8264, 0.572, 0.8432, 0.6021, 0.8432, 0.6921, 0.8264, 0.6621, 0.8264, 0.6621, 0.8432, 0.6921, 0.8432, 0.572, 0.8264, 0.6021, 0.8264, 0.6021, 0.8432, 0.572, 0.8432, 0.6621, 0.8264, 0.6321, 0.8264, 0.6321, 0.8432, 0.6621, 0.8432, 0.6021, 0.8264, 0.6321, 0.8264, 0.6321, 0.8432, 0.6021, 0.8432])
me_plane.materials.append(mat_eyes)
me_plane.update()
arm_metarig = bpy.data.armatures.new('metarig')  # bones are not reproduced

# ---- objects
ob_alreth = bpy.data.objects.new('Alreth', me_cube)
ob_light = bpy.data.objects.new('Light', light_light)
ob_camera = bpy.data.objects.new('Camera', cam_camera)
ob_eyes = bpy.data.objects.new('Eyes', me_plane)
ob_alreth_rigged = bpy.data.objects.new('Alreth_Rigged', arm_metarig)

# ---- transforms, parenting, visibility, modifiers, constraints
ob_alreth.parent = ob_alreth_rigged
ob_alreth.matrix_parent_inverse = Matrix(((0.3952, -0.0, 0.0, -0.0), (-0.0, 0.3952, -0.0, 0.0), (0.0, -0.0, 0.3952, -0.0), (-0.0, 0.0, -0.0, 1.0)))
ob_alreth.location = (0.0, 0.0, 3.486)
ob_alreth.lock_rotations_4d = False
ob_alreth.empty_display_type = 'ARROWS'
ob_alreth.lineart.crease_threshold = 0.0
ob_alreth.use_mesh_mirror_x = True
_vg = ob_alreth.vertex_groups.new(name='spine')
for _i, _w in zip([56, 60, 61, 63, 83, 84, 85, 97, 98, 99, 114, 115, 119, 120, 124, 125, 136, 137, 138, 139, 141, 145, 146, 152, 278, 282, 283, 285, 305, 306, 307, 319, 320, 321, 336, 337, 341, 342, 346, 347, 348, 349], [0.09778, 0.1098, 0.03029, 0.001546, 0.0123, 0.1097, 0.03151, 0.02594, 0.1124, 0.0291, 0.06673, 0.08117, 0.002897, 0.06312, 0.01659, 0.0605, 0.3333, 0.3242, 0.03325, 0.2901, 0.05171, 0.07326, 0.6822, 0.317, 0.09781, 0.1098, 0.03029, 0.001546, 0.0123, 0.1097, 0.03151, 0.02595, 0.1124, 0.02911, 0.06677, 0.08117, 0.002896, 0.06313, 0.01659, 0.0605, 0.0338, 0.001124]): _vg.add([_i], _w, 'REPLACE')
_vg = ob_alreth.vertex_groups.new(name='spine.001')
for _i, _w in zip([56, 60, 64, 65, 66, 67, 69, 70, 71, 72, 73, 74, 75, 76, 81, 82, 83, 84, 85, 86, 87, 91, 92, 93, 95, 96, 97, 98, 99, 100, 101, 114, 115, 117, 118, 119, 120, 122, 123, 124, 125, 143, 144, 145, 146, 148, 149, 150, 151, 278, 282, 286, 287, 288, 289, 291, 292, 293, 294, 295, 296, 297, 298, 303, 304, 305, 306, 307, 308, 309, 313, 314, 315, 317, 318, 319, 320, 321, 322, 323, 336, 337, 339, 340, 341, 342, 344, 345, 346, 347], [0.05015, 0.02903, 0.05603, 0.267, 0.2422, 0.02458, 0.01019, 0.06722, 0.203, 0.1793, 0.04995, 0.0502, 0.2001, 0.1204, 0.1386, 0.2396, 0.07026, 0.1165, 0.4757, 0.3163, 0.05377, 0.06476, 0.1674, 0.09401, 0.05784, 0.3199, 0.5367, 0.1407, 0.1413, 0.3947, 0.1022, 0.0333, 0.01474, 0.03813, 0.2084, 0.4712, 0.1421, 0.01899, 0.2221, 0.3295, 0.09589, 0.0851, 0.7422, 0.7875, 0.09535, 0.03315, 0.7279, 0.7199, 0.0502, 0.05016, 0.02903, 0.05603, 0.267, 0.2422, 0.02458, 0.0102, 0.06722, 0.203, 0.1793, 0.04983, 0.0502, 0.2001, 0.1204, 0.1386, 0.2396, 0.07026, 0.1165, 0.4757, 0.3163, 0.05377, 0.06476, 0.1674, 0.09404, 0.05784, 0.3199, 0.5367, 0.1407, 0.1413, 0.3947, 0.1022, 0.03333, 0.01474, 0.03813, 0.2084, 0.4712, 0.1421, 0.01898, 0.2221, 0.3295, 0.09589]): _vg.add([_i], _w, 'REPLACE')
_vg = ob_alreth.vertex_groups.new(name='spine.002')
for _i, _w in zip([86, 87, 88, 94, 95, 96, 116, 117, 122, 142, 143, 144, 308, 309, 310, 316, 317, 318, 338, 339, 344], [0.02284, 0.07127, 0.001226, 0.02348, 0.0719, 0.0196, 0.008705, 0.02581, 0.003847, 0.06802, 0.6206, 0.06899, 0.02283, 0.07126, 0.001069, 0.02343, 0.07189, 0.01959, 0.008662, 0.0258, 0.003837]): _vg.add([_i], _w, 'REPLACE')
_vg = ob_alreth.vertex_groups.new(name='spine.003')
for _i, _w in zip([1, 5, 8, 9, 32, 36, 39, 40, 43, 44, 68, 69, 70, 78, 79, 88, 89, 94, 103, 109, 110, 116, 121, 126, 134, 135, 142, 143, 147, 148, 176, 179, 221, 223, 227, 230, 231, 254, 258, 261, 262, 265, 266, 290, 291, 292, 300, 301, 310, 311, 316, 325, 331, 332, 338, 343, 372, 375], [0.006892, 0.006222, 0.051, 0.05805, 0.03447, 0.07213, 0.01176, 0.05842, 0.02134, 0.0318, 0.0756, 0.1776, 0.05186, 0.0007368, 0.001118, 0.1104, 0.1033, 0.1067, 0.07841, 0.02046, 0.008308, 0.08523, 0.05539, 0.211, 0.1027, 0.04562, 0.5894, 0.05985, 0.5942, 0.0135, 0.01065, 0.007748, 0.03946, 0.005637, 0.005949, 0.05, 0.05799, 0.03223, 0.07153, 0.01404, 0.06029, 0.01967, 0.02714, 0.07551, 0.1779, 0.05197, 0.0007091, 0.001213, 0.1108, 0.1034, 0.1066, 0.07845, 0.01994, 0.009663, 0.08522, 0.05552, 0.01052, 0.006848]): _vg.add([_i], _w, 'REPLACE')
_vg = ob_alreth.vertex_groups.new(name='spine.004')
for _i, _w in zip([1, 5, 8, 9, 16, 31, 32, 36, 40, 44, 108, 109, 110, 111, 126, 134, 142, 176, 179, 221, 223, 227, 230, 231, 253, 254, 258, 262, 266, 330, 331, 332, 333, 372, 375], [0.02885, 0.01545, 0.07005, 0.06456, 0.003041, 0.01165, 0.05595, 0.1139, 0.1458, 0.06259, 0.01327, 0.03942, 0.06168, 0.02569, 0.2735, 0.3827, 0.02534, 0.02084, 0.02808, 0.05681, 0.02952, 0.01195, 0.07063, 0.06077, 0.01234, 0.05128, 0.1136, 0.1351, 0.06398, 0.009229, 0.03886, 0.05736, 0.02532, 0.0179, 0.02858]): _vg.add([_i], _w, 'REPLACE')
_vg = ob_alreth.vertex_groups.new(name='spine.005')
for _i, _w in zip([3, 7, 12, 13, 19, 28, 35, 47, 128, 165, 170, 181, 182, 184, 185, 217, 218, 225, 229, 234, 235, 241, 250, 257, 269, 361, 366, 377, 378, 380, 381], [0.06273, 0.07172, 0.1584, 0.1631, 0.01779, 0.01439, 0.04701, 0.04697, 0.06586, 0.02309, 0.031, 0.008727, 0.06368, 0.00886, 0.0657, 0.0006846, 0.05824, 0.06012, 0.0747, 0.1653, 0.1556, 0.02037, 0.01195, 0.05015, 0.0438, 0.02569, 0.0279, 0.007561, 0.06147, 0.01012, 0.06797]): _vg.add([_i], _w, 'REPLACE')
_vg = ob_alreth.vertex_groups.new(name='spine.006')
for _i, _w in zip([0, 1, 2, 3, 4, 5, 6, 7, 8, 9, 10, 11, 12, 13, 14, 15, 16, 17, 18, 19, 20, 21, 22, 23, 24, 25, 26, 27, 28, 29, 30, 31, 32, 33, 34, 35, 36, 37, 38, 39, 40, 41, 42, 43, 44, 45, 46, 47, 48, 49, 50, 51, 52, 53, 54, 55, 69, 88, 89, 94, 103, 104, 105, 106, 107, 108, 109, 110, 111, 112, 113, 116, 126, 127, 128, 129, 130, 131, 132, 133, 134, 135, 153, 162, 163, 164, 165, 166, 167, 168, 169, 170, 171, 172, 173, 174, 175, 176, 177, 178, 179, 180, 181, 182, 183, 184, 185, 186, 187, 188, 189, 190, 191, 192, 193, 194, 195, 196, 197, 198, 199, 200, 201, 202, 203, 204, 205, 206, 207, 208, 209, 210, 211, 212, 213, 214, 215, 216, 217, 218, 219, 220, 221, 222, 223, 224, 225, 226, 227, 228, 229, 230, 231, 232, 233, 234, 235, 236, 237, 238, 239, 240, 241, 242, 243, 244, 245, 246, 247, 248, 249, 250, 251, 252, 253, 254, 255, 256, 257, 258, 259, 260, 261, 262, 263, 264, 265, 266, 267, 268, 269, 270, 271, 272, 273, 274, 275, 276, 277, 291, 310, 311, 316, 325, 326, 327, 328, 329, 330, 331, 332, 333, 334, 335, 338, 358, 359, 360, 361, 362, 363, 364, 365, 366, 367, 368, 369, 370, 371, 372, 373, 374, 375, 376, 377, 378, 379, 380, 381, 382, 383, 384, 385, 386, 387, 388, 389, 390, 391, 392, 393, 394, 395, 396, 397, 398, 399, 400, 401, 402, 403, 404, 405, 406, 407, 408, 409, 410, 411], [0.9548, 0.8213, 0.9608, 0.8305, 0.9534, 0.8322, 0.9623, 0.8246, 0.726, 0.7216, 0.9696, 0.97, 0.6922, 0.6683, 0.9672, 0.967, 0.8182, 0.8332, 0.8484, 0.8327, 0.9583, 0.9633, 0.9645, 0.9638, 0.9645, 0.9648, 0.9633, 0.9578, 0.834, 0.8494, 0.8342, 0.8167, 0.6257, 0.6541, 0.6869, 0.6461, 0.1514, 0.05387, 0.06002, 0.1244, 0.1632, 0.0548, 0.05449, 0.1128, 0.6322, 0.6569, 0.6901, 0.6414, 0.9736, 0.9785, 0.9788, 0.9761, 0.9737, 0.9787, 0.979, 0.9767, 0.03693, 0.01424, 0.01701, 0.01469, 0.01422, 0.8213, 0.9615, 0.9612, 0.8218, 0.6342, 0.1256, 0.1366, 0.6374, 0.9771, 0.9771, 0.01568, 0.3495, 0.9791, 0.6276, 0.9808, 0.9832, 0.9867, 0.9866, 0.9852, 0.1129, 0.1057, 0.9852, 0.9422, 0.9199, 0.8807, 0.8949, 0.93, 0.952, 0.9503, 0.9264, 0.8865, 0.9411, 0.9169, 0.8778, 0.9526, 0.9183, 0.8449, 0.9526, 0.9193, 0.8424, 0.9554, 0.9265, 0.8504, 0.9572, 0.9285, 0.854, 0.943, 0.9203, 0.8835, 0.9495, 0.9292, 0.8963, 0.952, 0.9338, 0.9045, 0.9512, 0.9312, 0.8977, 0.9522, 0.9322, 0.8982, 0.952, 0.9335, 0.9039, 0.9494, 0.929, 0.8959, 0.9423, 0.9194, 0.8829, 0.9463, 0.9241, 0.8881, 0.9466, 0.9244, 0.8885, 0.9655, 0.9358, 0.8446, 0.9666, 0.9355, 0.8167, 0.9549, 0.8212, 0.9617, 0.8381, 0.9526, 0.827, 0.9614, 0.8156, 0.7258, 0.7068, 0.9703, 0.9694, 0.6705, 0.6913, 0.9667, 0.967, 0.8156, 0.8323, 0.8473, 0.8296, 0.9584, 0.9636, 0.965, 0.9644, 0.9638, 0.9642, 0.9628, 0.9571, 0.8368, 0.8502, 0.8344, 0.8166, 0.624, 0.6536, 0.6863, 0.6444, 0.1564, 0.05407, 0.05977, 0.122, 0.1572, 0.05449, 0.05476, 0.1162, 0.6318, 0.6568, 0.6905, 0.643, 0.9737, 0.9787, 0.9791, 0.9765, 0.9734, 0.9784, 0.9787, 0.9763, 0.0356, 0.01201, 0.01664, 0.01582, 0.01448, 0.8199, 0.9617, 0.9607, 0.8218, 0.6335, 0.1273, 0.1342, 0.6369, 0.9772, 0.9768, 0.01641, 0.9423, 0.9199, 0.8807, 0.8911, 0.9277, 0.9507, 0.9517, 0.9289, 0.891, 0.94, 0.9151, 0.8747, 0.9518, 0.9164, 0.8398, 0.9527, 0.9193, 0.8423, 0.9566, 0.9282, 0.8571, 0.9562, 0.9266, 0.847, 0.9432, 0.9204, 0.8835, 0.9498, 0.9295, 0.8966, 0.9525, 0.9344, 0.9053, 0.9521, 0.9326, 0.8998, 0.9512, 0.9307, 0.8961, 0.9513, 0.9326, 0.9029, 0.9487, 0.9282, 0.895, 0.9415, 0.9181, 0.881, 0.9455, 0.9231, 0.8869, 0.9468, 0.9246, 0.8886]): _vg.add([_i], _w, 'REPLACE')
_vg = ob_alreth.vertex_groups.new(name='shoulder.L')
for _i, _w in zip([1, 3, 8, 13, 28, 29, 30, 31, 36, 39, 40, 41, 42, 43, 44, 45, 46, 47, 68, 78, 79, 88, 107, 110, 111, 121, 126, 128, 134, 135, 142, 147, 162, 163, 164, 169, 170, 178, 179, 182, 186, 187, 188, 189, 190, 191, 192, 193, 194, 195, 196, 197, 213, 214, 215, 218, 221, 227, 229, 231, 234, 238, 239, 240, 241, 254, 255, 256, 257, 258, 259, 260, 261, 262, 265, 291, 292, 293, 311, 316, 317, 325, 326, 330, 331, 332, 338, 339, 361, 362, 367, 368, 369, 371, 372, 381, 394, 395, 396, 397, 398, 399, 400, 401, 402, 403, 404, 405, 406, 407, 408], [0.0774, 0.07423, 0.1027, 0.1143, 0.1014, 0.1128, 0.1194, 0.09808, 0.05398, 0.03508, 0.4415, 0.882, 0.8861, 0.6468, 0.1958, 0.2771, 0.2622, 0.2381, 0.1237, 0.1291, 0.129, 0.1189, 0.1133, 0.633, 0.2448, 0.1177, 0.06652, 0.06545, 0.1767, 0.1745, 0.04406, 0.05894, 0.0054, 0.02626, 0.05431, 0.01322, 0.04803, 0.01239, 0.05801, 0.05062, 0.01176, 0.03772, 0.06359, 0.011, 0.04068, 0.0702, 0.007697, 0.03514, 0.06585, 0.002201, 0.02677, 0.0592, 0.01226, 0.04151, 0.0693, 0.01194, 0.02002, 0.0873, 0.07452, 0.1327, 0.1078, 0.1112, 0.1275, 0.1166, 0.1007, 0.229, 0.2927, 0.2691, 0.2268, 0.5186, 0.8961, 0.8846, 0.6155, 0.0602, 0.01573, 0.3078, 0.1045, 0.0118, 0.3315, 0.1745, 0.02979, 0.3063, 0.1243, 0.268, 0.691, 0.001501, 0.241, 0.05948, 0.04402, 0.01091, 0.01238, 0.038, 0.06403, 0.0236, 0.06851, 0.04823, 0.002522, 0.02658, 0.0592, 0.009796, 0.03827, 0.06826, 0.01431, 0.0459, 0.0746, 0.01791, 0.04723, 0.07152, 0.01684, 0.04881, 0.07547]): _vg.add([_i], _w, 'REPLACE')
_vg = ob_alreth.vertex_groups.new(name='upper_arm.L')
for _i, _w in zip([40, 41, 42, 44, 64, 65, 66, 67, 68, 74, 75, 76, 77, 78, 79, 80, 81, 82, 83, 84, 85, 86, 87, 88, 110, 111, 121, 122, 123, 124, 125, 142, 143, 144, 149, 258, 291, 292, 293, 294, 311, 312, 313, 314, 315, 316, 317, 318, 319, 320, 321, 322, 323, 324, 325, 331, 338, 339, 340, 341, 342, 357], [0.1017, 0.02618, 0.001697, 0.01893, 0.02636, 0.1821, 0.3262, 0.2237, 0.1993, 0.05112, 0.266, 0.6462, 0.8536, 0.654, 0.7645, 0.9435, 0.6713, 0.2737, 0.05935, 0.04586, 0.1705, 0.456, 0.7903, 0.6447, 0.09627, 0.01329, 0.7397, 0.878, 0.5607, 0.2344, 0.05815, 0.08377, 0.09707, 0.06031, 0.00449, 0.05851, 0.1676, 0.2481, 0.1343, 0.04486, 0.2827, 0.4987, 0.1555, 0.0773, 0.01646, 0.543, 0.7285, 0.4034, 0.1228, 0.01658, 0.04096, 0.1416, 0.5204, 0.8939, 0.4051, 0.06016, 0.4817, 0.7373, 0.4919, 0.1407, 0.03059, 0.003221]): _vg.add([_i], _w, 'REPLACE')
_vg = ob_alreth.vertex_groups.new(name='forearm.L')
for _i, _w in zip([291, 292, 293, 294, 311, 312, 313, 314, 315, 318, 321, 322, 323, 324, 325, 338, 339, 340, 341], [0.09075, 0.2335, 0.2657, 0.08285, 0.1176, 0.4635, 0.5133, 0.1282, 0.02238, 0.02785, 0.002563, 0.06252, 0.1021, 0.05245, 0.06327, 0.02702, 0.0251, 0.06274, 0.02748]): _vg.add([_i], _w, 'REPLACE')
_vg = ob_alreth.vertex_groups.new(name='hand.L')
for _i, _w in zip([293, 313, 314, 318, 319, 322, 323, 340, 341, 354, 355, 356, 357], [0.06058, 0.1423, 0.03981, 0.05506, 0.0004384, 0.05069, 0.1858, 0.09596, 0.02848, 0.9526, 0.9683, 0.9561, 0.9636]): _vg.add([_i], _w, 'REPLACE')
_vg = ob_alreth.vertex_groups.new(name='shoulder.R')
for _i, _w in zip([5, 7, 8, 9, 12, 13, 16, 17, 18, 19, 32, 33, 34, 35, 36, 37, 38, 39, 40, 43, 47, 68, 69, 70, 71, 89, 94, 95, 103, 104, 108, 109, 110, 116, 117, 126, 128, 134, 135, 142, 147, 165, 166, 171, 172, 173, 175, 176, 182, 184, 185, 198, 199, 200, 201, 202, 203, 204, 205, 206, 207, 208, 209, 210, 211, 212, 218, 221, 223, 225, 230, 234, 235, 250, 251, 252, 253, 257, 258, 261, 262, 263, 264, 265, 266, 267, 268, 269, 290, 300, 301, 310, 329, 332, 333, 343, 358, 359, 360, 365, 366, 374, 375, 377, 378, 381, 382, 383, 384, 385, 386, 387, 388, 389, 390, 391, 392, 393, 409, 410, 411], [0.08166, 0.083, 0.002016, 0.1173, 0.1182, 0.0212, 0.1076, 0.1281, 0.1208, 0.1122, 0.221, 0.2934, 0.2764, 0.2616, 0.5196, 0.8973, 0.8969, 0.7387, 0.06636, 0.1252, 0.02707, 0.00119, 0.3139, 0.106, 0.0128, 0.3317, 0.1747, 0.02991, 0.3066, 0.1229, 0.2654, 0.6915, 0.007299, 0.2413, 0.05955, 0.07599, 0.2129, 0.1729, 0.637, 0.04448, 0.09984, 0.05358, 0.01972, 0.01075, 0.0347, 0.06074, 0.01981, 0.06321, 0.001562, 0.00471, 0.05888, 0.007206, 0.03382, 0.0652, 0.01256, 0.04216, 0.07106, 0.01566, 0.04734, 0.0753, 0.01719, 0.04549, 0.0697, 0.01717, 0.04866, 0.07492, 0.05655, 0.02081, 0.07932, 0.08091, 0.1057, 0.03063, 0.1206, 0.1101, 0.1169, 0.1219, 0.1002, 0.05005, 0.05301, 0.163, 0.4653, 0.8843, 0.8942, 0.7398, 0.1996, 0.2806, 0.269, 0.2642, 0.1386, 0.1339, 0.1311, 0.124, 0.1156, 0.6433, 0.2489, 0.1203, 0.006807, 0.02804, 0.05555, 0.02051, 0.05426, 0.0138, 0.05945, 0.004932, 0.0593, 0.004791, 0.01349, 0.03989, 0.06502, 0.01335, 0.04365, 0.07209, 0.0107, 0.03918, 0.06865, 0.006374, 0.03285, 0.06397, 0.01427, 0.04403, 0.07092]): _vg.add([_i], _w, 'REPLACE')
_vg = ob_alreth.vertex_groups.new(name='upper_arm.R')
for _i, _w in zip([36, 69, 70, 71, 72, 89, 90, 91, 92, 93, 94, 95, 96, 97, 98, 99, 100, 101, 102, 103, 109, 116, 117, 118, 119, 120, 142, 143, 144, 149, 161, 262, 263, 264, 266, 286, 287, 288, 289, 290, 296, 297, 298, 299, 300, 301, 302, 303, 304, 305, 306, 307, 308, 309, 310, 332, 333, 343, 344, 345, 346, 347], [0.05953, 0.1675, 0.2481, 0.1343, 0.04486, 0.2827, 0.4987, 0.1555, 0.0773, 0.01644, 0.543, 0.7285, 0.4034, 0.1228, 0.01658, 0.04095, 0.1416, 0.5204, 0.8939, 0.4052, 0.06052, 0.4818, 0.7373, 0.4919, 0.1407, 0.03059, 0.08357, 0.09705, 0.06031, 0.004489, 0.003221, 0.09938, 0.02586, 0.001644, 0.01404, 0.02636, 0.1821, 0.3262, 0.2237, 0.1993, 0.05112, 0.266, 0.6462, 0.8536, 0.654, 0.7644, 0.9435, 0.6713, 0.2737, 0.05935, 0.04585, 0.1705, 0.456, 0.7903, 0.6444, 0.09525, 0.01089, 0.7396, 0.878, 0.5607, 0.2344, 0.05815]): _vg.add([_i], _w, 'REPLACE')
_vg = ob_alreth.vertex_groups.new(name='forearm.R')
for _i, _w in zip([69, 70, 71, 72, 89, 90, 91, 92, 93, 96, 99, 100, 101, 102, 103, 116, 117, 118, 119], [0.09074, 0.2335, 0.2657, 0.08285, 0.1176, 0.4635, 0.5133, 0.1282, 0.02237, 0.02785, 0.002555, 0.06252, 0.1021, 0.05245, 0.06327, 0.02703, 0.0251, 0.06274, 0.02748]): _vg.add([_i], _w, 'REPLACE')
_vg = ob_alreth.vertex_groups.new(name='hand.R')
for _i, _w in zip([71, 91, 92, 96, 97, 100, 101, 118, 119, 158, 159, 160, 161], [0.06058, 0.1423, 0.03981, 0.05506, 0.0004379, 0.05069, 0.1858, 0.09596, 0.02848, 0.9526, 0.9683, 0.9561, 0.9636]): _vg.add([_i], _w, 'REPLACE')
_vg = ob_alreth.vertex_groups.new(name='breast.L')
for _i, _w in zip([43, 65, 66, 67, 68, 69, 70, 71, 75, 76, 77, 78, 79, 81, 82, 89, 147, 148, 149, 288, 289, 291, 292, 293, 311], [0.02877, 0.06861, 0.2016, 0.6281, 0.5142, 0.05503, 0.09509, 0.03147, 0.04058, 0.07423, 0.09449, 0.1505, 0.03245, 0.008116, 0.0002852, 0.006724, 0.07638, 0.4272, 0.05556, 0.0009038, 0.03487, 0.0551, 0.09511, 0.03149, 0.00679]): _vg.add([_i], _w, 'REPLACE')
_vg = ob_alreth.vertex_groups.new(name='breast.R')
for _i, _w in zip([66, 67, 69, 70, 71, 89, 147, 148, 149, 265, 287, 288, 289, 290, 291, 292, 293, 297, 298, 299, 300, 301, 303, 304, 311], [0.0009042, 0.03487, 0.05504, 0.09509, 0.03147, 0.006738, 0.07634, 0.4272, 0.05556, 0.02855, 0.06861, 0.2016, 0.6281, 0.5142, 0.05511, 0.09511, 0.03149, 0.04058, 0.07423, 0.09449, 0.1505, 0.03245, 0.008115, 0.0002849, 0.006795]): _vg.add([_i], _w, 'REPLACE')
_vg = ob_alreth.vertex_groups.new(name='pelvis.L')
for _i, _w in zip([56, 60, 61, 62, 63, 64, 65, 66, 73, 74, 75, 76, 81, 82, 83, 84, 85, 86, 93, 114, 115, 123, 124, 125, 136, 137, 138, 139, 140, 141, 146, 150, 151, 152, 278, 281, 282, 283, 285, 286, 287, 292, 293, 294, 295, 297, 313, 314, 315, 319, 320, 321, 322, 323, 336, 337, 340, 341, 342, 348, 349], [0.06457, 0.109, 0.08464, 0.05589, 0.286, 0.6524, 0.2946, 0.1038, 0.04367, 0.6183, 0.2838, 0.07494, 0.06027, 0.2144, 0.4634, 0.1175, 0.0845, 0.03958, 0.0008356, 0.04095, 0.1093, 0.05616, 0.1477, 0.2348, 0.2976, 0.3244, 0.03236, 0.2959, 0.002909, 0.125, 0.02938, 0.08915, 0.4277, 0.3127, 0.08224, 0.08402, 0.06187, 0.01244, 0.05819, 0.06046, 0.03634, 0.03296, 0.1455, 0.5153, 0.5798, 0.000561, 0.0719, 0.4258, 0.3306, 0.04262, 0.05148, 0.1685, 0.158, 0.01299, 0.0666, 0.05032, 0.002251, 0.08409, 0.0927, 0.03546, 0.01053]): _vg.add([_i], _w, 'REPLACE')
_vg = ob_alreth.vertex_groups.new(name='pelvis.R')
for _i, _w in zip([56, 59, 60, 61, 63, 64, 65, 70, 71, 72, 73, 74, 75, 91, 92, 93, 97, 98, 99, 100, 101, 114, 115, 118, 119, 120, 136, 137, 138, 139, 140, 141, 146, 150, 151, 152, 278, 281, 282, 283, 284, 285, 286, 287, 288, 294, 295, 296, 297, 298, 303, 304, 305, 306, 307, 308, 315, 336, 337, 345, 346, 347, 348, 349], [0.08235, 0.1194, 0.0627, 0.01657, 0.1537, 0.07495, 0.04829, 0.03355, 0.1464, 0.5184, 0.5916, 0.003101, 0.008175, 0.07226, 0.4275, 0.3347, 0.04316, 0.05182, 0.1702, 0.1587, 0.01331, 0.06665, 0.05165, 0.002534, 0.08455, 0.09351, 0.2977, 0.3249, 0.03968, 0.3238, 0.04382, 0.6136, 0.02962, 0.09324, 0.4604, 0.3128, 0.0649, 0.02899, 0.1099, 0.08671, 0.0648, 0.3815, 0.6669, 0.3006, 0.1058, 0.004619, 0.05511, 0.6238, 0.2876, 0.07608, 0.06097, 0.2164, 0.4655, 0.1182, 0.08521, 0.04046, 0.009402, 0.04187, 0.1106, 0.05674, 0.149, 0.2361, 0.03334, 0.009273]): _vg.add([_i], _w, 'REPLACE')
_vg = ob_alreth.vertex_groups.new(name='thigh.L')
for _i, _w in zip([60, 61, 62, 63, 64, 65, 66, 74, 75, 76, 81, 82, 83, 84, 85, 86, 115, 123, 124, 125, 141, 146, 278, 279, 280, 281, 294, 295, 314, 315, 318, 319, 320, 321, 322, 336, 340, 341, 342], [0.6452, 0.8118, 0.8972, 0.4553, 0.1427, 0.08957, 0.02228, 0.2232, 0.1307, 0.02432, 0.05002, 0.1727, 0.3392, 0.5602, 0.1697, 0.06455, 0.6961, 0.06363, 0.1887, 0.5097, 0.05355, 0.05585, 0.3886, 0.03249, 0.01471, 0.3565, 0.02119, 0.1131, 0.04962, 0.1431, 0.02792, 0.1236, 0.4823, 0.2566, 0.08282, 0.2425, 0.009438, 0.1117, 0.4148]): _vg.add([_i], _w, 'REPLACE')
_vg = ob_alreth.vertex_groups.new(name='shin.L')
for _i, _w in zip([139, 141, 278, 279, 280, 281, 294, 295, 314, 315, 319, 320, 321, 322, 336, 341, 342, 348, 349, 350, 351, 352, 353], [0.005809, 0.01623, 0.2749, 0.8981, 0.9175, 0.4914, 0.0385, 0.1426, 0.06499, 0.2819, 0.03418, 0.1215, 0.2643, 0.06457, 0.4922, 0.05414, 0.1804, 0.7986, 0.8387, 0.008698, 0.03669, 0.0003001, 0.05221]): _vg.add([_i], _w, 'REPLACE')
_vg = ob_alreth.vertex_groups.new(name='foot.L')
_vg = ob_alreth.vertex_groups.new(name='toe.L')
for _i, _w in zip([279, 348, 349, 350, 351, 352, 353], [0.01184, 0.05896, 0.05018, 0.968, 0.9529, 0.9705, 0.941]): _vg.add([_i], _w, 'REPLACE')
_vg = ob_alreth.vertex_groups.new(name='heel.02.L')
_vg = ob_alreth.vertex_groups.new(name='thigh.R')
for _i, _w in zip([56, 57, 58, 59, 72, 73, 92, 93, 96, 97, 98, 99, 100, 114, 118, 119, 120, 141, 146, 282, 283, 284, 285, 286, 287, 288, 296, 297, 298, 303, 304, 305, 306, 307, 308, 337, 345, 346, 347], [0.3887, 0.03312, 0.0254, 0.3438, 0.01991, 0.1099, 0.04908, 0.1427, 0.0279, 0.1236, 0.4822, 0.2565, 0.08272, 0.2427, 0.009405, 0.1117, 0.4147, 0.061, 0.05585, 0.6452, 0.8119, 0.8974, 0.4568, 0.1429, 0.08964, 0.02232, 0.2232, 0.1308, 0.02434, 0.05003, 0.1727, 0.3392, 0.5602, 0.1697, 0.06455, 0.6961, 0.06364, 0.1887, 0.5098]): _vg.add([_i], _w, 'REPLACE')
_vg = ob_alreth.vertex_groups.new(name='shin.R')
for _i, _w in zip([56, 57, 58, 59, 72, 73, 92, 93, 97, 98, 99, 100, 114, 119, 120, 138, 139, 140, 141, 154, 155, 156, 157], [0.2752, 0.8989, 0.9258, 0.4886, 0.03842, 0.1421, 0.06517, 0.2832, 0.03433, 0.1217, 0.265, 0.06473, 0.4926, 0.05426, 0.1807, 0.7985, 0.0005355, 0.8368, 0.04174, 0.008772, 0.03713, 0.0002857, 0.05215]): _vg.add([_i], _w, 'REPLACE')
_vg = ob_alreth.vertex_groups.new(name='foot.R')
_vg = ob_alreth.vertex_groups.new(name='toe.R')
for _i, _w in zip([57, 138, 140, 154, 155, 156, 157], [0.0116, 0.05884, 0.04876, 0.968, 0.9529, 0.9705, 0.9409]): _vg.add([_i], _w, 'REPLACE')
_vg = ob_alreth.vertex_groups.new(name='heel.02.R')
_m = ob_alreth.modifiers.new('Subdivision', 'SUBSURF')
_m.levels = 2
_m = ob_alreth.modifiers.new('Armature', 'ARMATURE')
_m.object = ob_alreth_rigged
ob_light.location = (4.076, 1.005, 5.904)
ob_light.rotation_euler = (0.6503, 0.05522, 1.866)
ob_light.lock_rotations_4d = False
ob_light.empty_display_type = 'ARROWS'
ob_light.color = (0.0, 0.0, 0.0, 0.0)
ob_light.lineart.crease_threshold = 0.0
ob_camera.location = (7.359, -6.926, 4.958)
ob_camera.rotation_euler = (1.109, 0.0, 0.8149)
ob_camera.lock_rotations_4d = False
ob_camera.empty_display_type = 'ARROWS'
ob_camera.color = (0.0, 0.0, 0.0, 0.0)
ob_camera.display_type = 'WIRE'
ob_camera.lineart.crease_threshold = 0.0
ob_eyes.parent = ob_alreth_rigged
ob_eyes.matrix_parent_inverse = Matrix(((0.3952, -0.0, 0.0, -0.0), (-0.0, 0.3952, -0.0, 0.0), (0.0, -0.0, 0.3952, -0.0), (-0.0, 0.0, -0.0, 1.0)))
ob_eyes.location = (-0.4062, -1.944, 5.602)
ob_eyes.scale = (0.2861, 0.06723, 0.2861)
_vg = ob_eyes.vertex_groups.new(name='spine')
_vg = ob_eyes.vertex_groups.new(name='spine.001')
_vg = ob_eyes.vertex_groups.new(name='spine.002')
_vg = ob_eyes.vertex_groups.new(name='spine.003')
_vg = ob_eyes.vertex_groups.new(name='spine.004')
_vg = ob_eyes.vertex_groups.new(name='spine.005')
for _i, _w in zip([0, 1, 2, 3, 4, 5, 6, 7, 8, 9, 10, 11, 12, 13, 14, 15, 16, 17, 18, 19, 20, 21, 22, 23, 24, 25, 26, 27, 28, 29, 30, 31, 32, 33, 34, 35, 36, 37, 38, 39, 40, 41, 42, 43, 44, 45, 46, 47, 48, 49, 50, 51, 52, 53, 54, 55], [0.1205, 0.1206, 0.1209, 0.121, 0.1206, 0.1208, 0.1208, 0.1207, 0.1205, 0.1214, 0.1217, 0.1218, 0.1217, 0.1213, 0.1211, 0.1205, 0.1204, 0.1204, 0.1211, 0.1221, 0.1206, 0.1207, 0.1208, 0.1206, 0.1222, 0.1226, 0.1227, 0.1226, 0.1213, 0.1209, 0.1218, 0.1213, 0.1212, 0.1213, 0.1214, 0.1213, 0.121, 0.1218, 0.1222, 0.1223, 0.1223, 0.1221, 0.1219, 0.1213, 0.121, 0.1208, 0.1214, 0.1229, 0.1211, 0.1213, 0.1213, 0.1212, 0.1226, 0.1231, 0.1233, 0.1233]): _vg.add([_i], _w, 'REPLACE')
_vg = ob_eyes.vertex_groups.new(name='spine.006')
for _i, _w in zip([0, 1, 2, 3, 4, 5, 6, 7, 8, 9, 10, 11, 12, 13, 14, 15, 16, 17, 18, 19, 20, 21, 22, 23, 24, 25, 26, 27, 28, 29, 30, 31, 32, 33, 34, 35, 36, 37, 38, 39, 40, 41, 42, 43, 44, 45, 46, 47, 48, 49, 50, 51, 52, 53, 54, 55], [0.8791, 0.879, 0.8787, 0.8786, 0.879, 0.8789, 0.8788, 0.8789, 0.8791, 0.8782, 0.8779, 0.8779, 0.878, 0.8783, 0.8786, 0.8792, 0.8792, 0.8792, 0.8785, 0.8775, 0.8791, 0.8789, 0.8789, 0.879, 0.8774, 0.877, 0.8769, 0.877, 0.8723, 0.8733, 0.8717, 0.8729, 0.8725, 0.8726, 0.8727, 0.8729, 0.8732, 0.8724, 0.8719, 0.8717, 0.8715, 0.8716, 0.8713, 0.8722, 0.8732, 0.8734, 0.8728, 0.8707, 0.8726, 0.8726, 0.8727, 0.8729, 0.8716, 0.871, 0.8707, 0.8706]): _vg.add([_i], _w, 'REPLACE')
_vg = ob_eyes.vertex_groups.new(name='shoulder.L')
_vg = ob_eyes.vertex_groups.new(name='upper_arm.L')
_vg = ob_eyes.vertex_groups.new(name='forearm.L')
_vg = ob_eyes.vertex_groups.new(name='hand.L')
_vg = ob_eyes.vertex_groups.new(name='shoulder.R')
_vg = ob_eyes.vertex_groups.new(name='upper_arm.R')
_vg = ob_eyes.vertex_groups.new(name='forearm.R')
_vg = ob_eyes.vertex_groups.new(name='hand.R')
_vg = ob_eyes.vertex_groups.new(name='breast.L')
_vg = ob_eyes.vertex_groups.new(name='breast.R')
_vg = ob_eyes.vertex_groups.new(name='pelvis.L')
_vg = ob_eyes.vertex_groups.new(name='pelvis.R')
_vg = ob_eyes.vertex_groups.new(name='thigh.L')
_vg = ob_eyes.vertex_groups.new(name='shin.L')
_vg = ob_eyes.vertex_groups.new(name='foot.L')
_vg = ob_eyes.vertex_groups.new(name='toe.L')
_vg = ob_eyes.vertex_groups.new(name='heel.02.L')
_vg = ob_eyes.vertex_groups.new(name='thigh.R')
_vg = ob_eyes.vertex_groups.new(name='shin.R')
_vg = ob_eyes.vertex_groups.new(name='foot.R')
_vg = ob_eyes.vertex_groups.new(name='toe.R')
_vg = ob_eyes.vertex_groups.new(name='heel.02.R')
_m = ob_eyes.modifiers.new('Subdivision', 'SUBSURF')
_m = ob_eyes.modifiers.new('Armature', 'ARMATURE')
_m.object = ob_alreth_rigged
_m = ob_eyes.modifiers.new('Auto Smooth', 'NODES')
_m.node_group = ng_auto_smooth
_gi = [s.identifier for s in ng_auto_smooth.interface.items_tree if s.item_type == 'SOCKET' and s.in_out == 'INPUT']
_m[_gi[1]] = 0.5236  # Angle
ob_alreth_rigged.location = (0.0, 0.0, 0.0)
ob_alreth_rigged.scale = (2.53, 2.53, 2.53)

# ---- collection membership
col_collection.objects.link(ob_alreth)
col_collection.objects.link(ob_light)
col_collection.objects.link(ob_camera)
col_collection.objects.link(ob_eyes)
col_collection.objects.link(ob_alreth_rigged)

# ---- scene / render settings (as saved in the file)
scene.camera = ob_camera
scene.frame_start = 1; scene.frame_end = 60; scene.frame_set(1)
scene.render.engine = 'BLENDER_EEVEE_NEXT'
scene.cycles.sampling_pattern = 'TABULATED_SOBOL'
scene.view_settings.view_transform = 'Filmic'
bpy.context.view_layer.update()
